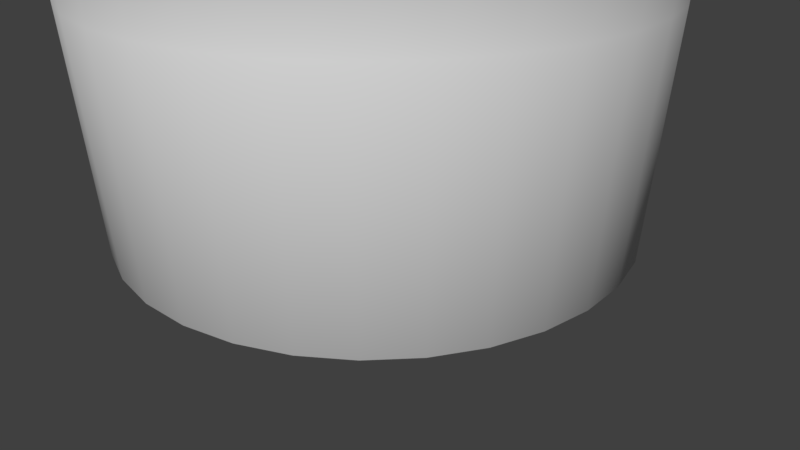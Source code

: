 # Source: after_bottle_the_inside_done._label_startblend.blend  (saved by Blender 2.79.0; exported with 4.5.12 LTS)
import bpy
from mathutils import Matrix  # noqa: F401  (used for matrix-valued properties, if any)

bpy.ops.wm.read_factory_settings(use_empty=True)
scene = bpy.context.scene
scene.name = 'Scene'

# ---- collections
col_collection_1 = bpy.data.collections.new('Collection 1'); scene.collection.children.link(col_collection_1)

# ---- images (referenced by path relative to the original .blend; pixels are not part of the script)
import os
ASSET_DIR = os.environ.get("B2B_ASSET_DIR", "")  # directory of the original .blend (textures are referenced by path, not embedded)
HERE = os.path.dirname(os.path.abspath(__file__))  # packed textures are extracted next to this script under _unpacked/

def load_image(name, relpath, width, height, colorspace="sRGB"):
    """Load a texture the original file referenced (path relative to the .blend, or extracted next to this script)."""
    p = next((c for c in (os.path.join(HERE, relpath), os.path.join(ASSET_DIR, relpath)) if relpath and os.path.exists(c)), "")
    if p:
        img = bpy.data.images.load(p, check_existing=True)
        img.name = name
    else:  # same state as the original file: an image datablock whose file is absent (Cycles renders it pink)
        img = bpy.data.images.new(name, width, height)
        img.source = "FILE"
        img.filepath = "//" + (relpath or name)
    img.colorspace_settings.name = colorspace
    return img
img_barell_jpg = load_image('barell.jpg', 'barell.jpg', 1024, 1024, 'sRGB')

# ---- materials (node trees are filled in below, after node groups)
mat_label = bpy.data.materials.new('label')
mat_label.alpha_threshold = 0.0
mat_label.roughness = 0.5
mat_glass = bpy.data.materials.new('Glass')
mat_glass.alpha_threshold = 0.0
mat_glass.roughness = 0.5

# ---- material node trees
mat_label.use_nodes = True; mat_label.node_tree.nodes.clear()
_N = mat_label.node_tree.nodes; _L = mat_label.node_tree.links
n0 = _N.new('ShaderNodeOutputMaterial'); n0.name = 'Material Output'; n0.location = (486, 300)
n1 = _N.new('ShaderNodeTexImage'); n1.name = 'Image Texture'; n1.location = (-217, 380)
n1.width = 140
n1.image = img_barell_jpg
n2 = _N.new('ShaderNodeBsdfDiffuse'); n2.name = 'Diffuse BSDF'; n2.location = (36, 342)
n3 = _N.new('ShaderNodeMixShader'); n3.name = 'Mix Shader'; n3.location = (266, 323)
n3.inputs[0].default_value = 0.2
n4 = _N.new('ShaderNodeBsdfAnisotropic'); n4.name = 'Glossy BSDF'; n4.location = (11, 176)
n4.distribution = 'GGX'
n4.inputs[1].default_value = 0.1732
_L.new(n2.outputs[0], n3.inputs[1])
_L.new(n1.outputs[0], n2.inputs[0])
_L.new(n3.outputs[0], n0.inputs[0])
_L.new(n4.outputs[0], n3.inputs[2])
n0.is_active_output = True
mat_glass.use_nodes = True; mat_glass.node_tree.nodes.clear()
_N = mat_glass.node_tree.nodes; _L = mat_glass.node_tree.links
n0 = _N.new('ShaderNodeOutputMaterial'); n0.name = 'Material Output'; n0.location = (300, 300)
n1 = _N.new('ShaderNodeBsdfDiffuse'); n1.name = 'Diffuse BSDF'; n1.location = (10, 300)
_L.new(n1.outputs[0], n0.inputs[0])
n0.is_active_output = True

# ---- world
world_world = bpy.data.worlds.new('World'); scene.world = world_world
world_world.color = (0.05088, 0.05088, 0.05088)
world_world.use_sun_shadow = False
world_world.sun_shadow_jitter_overblur = 0.0
world_world.cycles.sampling_method = 'MANUAL'

# ---- cameras
cam_camera = bpy.data.cameras.new('Camera')
cam_camera.clip_end = 100.0
cam_camera.lens = 35.0
cam_camera.sensor_width = 32.0
cam_camera.sensor_height = 18.0
cam_camera.ortho_scale = 7.314
cam_camera.dof.focus_distance = 0.0

# ---- meshes
me_circle_001 = bpy.data.meshes.new('Circle.001')
me_circle_001.from_pydata([(-7.629e-09, 0.9326, 0.06337), (-0.1819, 0.9147, 0.06337), (-0.3569, 0.8616, 0.06337), (-0.5181, 0.7754, 0.06337), (-0.6594, 0.6594, 0.06337), (-0.7754, 0.5181, 0.06337), (-0.8616, 0.3569, 0.06337), (-0.9147, 0.1819, 0.06337), (-0.9326, 9.074e-08, 0.06337), (-0.9147, -0.1819, 0.06337), (-0.8616, -0.3569, 0.06337), (-0.7754, -0.5181, 0.06337), (-0.6594, -0.6594, 0.06337), (-0.5181, -0.7754, 0.06337), (-0.3569, -0.8616, 0.06337), (-0.1819, -0.9147, 0.06337), (2.962e-07, -0.9326, 0.06337), (0.1819, -0.9147, 0.06337), (0.3569, -0.8616, 0.06337), (0.5181, -0.7754, 0.06337), (0.6594, -0.6594, 0.06337), (0.7754, -0.5181, 0.06337), (0.8616, -0.3569, 0.06337), (0.9147, -0.1819, 0.06337), (0.9326, 9.208e-07, 0.06337), (0.9147, 0.1819, 0.06337), (0.8616, 0.3569, 0.06337), (0.7754, 0.5181, 0.06337), (0.6594, 0.6594, 0.06337), (0.5181, 0.7754, 0.06337), (0.3569, 0.8616, 0.06337), (0.1819, 0.9147, 0.06337), (-2.233e-08, 0.8088, -0.02293), (-0.1578, 0.7933, -0.02293), (-0.3095, 0.7473, -0.02293), (-0.4494, 0.6725, -0.02293), (-0.5719, 0.5719, -0.02293), (-0.6725, 0.4494, -0.02293), (-0.7473, 0.3095, -0.02293), (-0.7933, 0.1578, -0.02293), (-0.8088, 1.167e-07, -0.02293), (-0.7933, -0.1578, -0.02293), (-0.7473, -0.3095, -0.02293), (-0.6725, -0.4494, -0.02293), (-0.5719, -0.5719, -0.02293), (-0.4494, -0.6725, -0.02293), (-0.3095, -0.7473, -0.02293), (-0.1578, -0.7933, -0.02293), (2.412e-07, -0.8088, -0.02293), (0.1578, -0.7933, -0.02293), (0.3095, -0.7473, -0.02293), (0.4494, -0.6725, -0.02293), (0.5719, -0.5719, -0.02293), (0.6725, -0.4494, -0.02293), (0.7473, -0.3095, -0.02293), (0.7933, -0.1578, -0.02293), (0.8088, 8.366e-07, -0.02293), (0.7933, 0.1578, -0.02293), (0.7473, 0.3095, -0.02293), (0.6725, 0.4494, -0.02293), (0.5719, 0.5719, -0.02293), (0.4494, 0.6725, -0.02293), (0.3095, 0.7473, -0.02293), (0.1578, 0.7933, -0.02293), (-1.034e-07, 0.2196, -0.0517), (-0.04284, 0.2154, -0.0517), (-0.08404, 0.2029, -0.0517), (-0.122, 0.1826, -0.0517), (-0.1553, 0.1553, -0.0517), (-0.1826, 0.122, -0.0517), (-0.2029, 0.08404, -0.0517), (-0.2154, 0.04284, -0.0517), (-0.2196, 2.528e-07, -0.0517), (-0.2154, -0.04284, -0.0517), (-0.2029, -0.08404, -0.0517), (-0.1826, -0.122, -0.0517), (-0.1553, -0.1553, -0.0517), (-0.122, -0.1826, -0.0517), (-0.08404, -0.2029, -0.0517), (-0.04284, -0.2154, -0.0517), (-3.181e-08, -0.2196, -0.0517), (0.04284, -0.2154, -0.0517), (0.08404, -0.2029, -0.0517), (0.122, -0.1826, -0.0517), (0.1553, -0.1553, -0.0517), (0.1826, -0.122, -0.0517), (0.2029, -0.08404, -0.0517), (0.2154, -0.04284, -0.0517), (0.2196, 4.482e-07, -0.0517), (0.2154, 0.04284, -0.0517), (0.2029, 0.08404, -0.0517), (0.1826, 0.122, -0.0517), (0.1553, 0.1553, -0.0517), (0.122, 0.1826, -0.0517), (0.08404, 0.2029, -0.0517), (0.04284, 0.2154, -0.0517), (-1.453e-09, 0.9846, 0.9195), (-0.1921, 0.9657, 0.9195), (-0.3768, 0.9097, 0.9195), (-0.547, 0.8187, 0.9195), (-0.6962, 0.6962, 0.9195), (-0.8187, 0.547, 0.9195), (-0.9097, 0.3768, 0.9195), (-0.9657, 0.1921, 0.9195), (-0.9846, 7.985e-08, 0.9195), (-0.9657, -0.1921, 0.9195), (-0.9097, -0.3768, 0.9195), (-0.8187, -0.547, 0.9195), (-0.6962, -0.6962, 0.9195), (-0.547, -0.8187, 0.9195), (-0.3768, -0.9097, 0.9195), (-0.1921, -0.9657, 0.9195), (3.194e-07, -0.9846, 0.9195), (0.1921, -0.9657, 0.9195), (0.3768, -0.9097, 0.9195), (0.547, -0.8187, 0.9195), (0.6962, -0.6962, 0.9195), (0.8187, -0.547, 0.9195), (0.9097, -0.3768, 0.9195), (0.9657, -0.1921, 0.9195), (0.9846, 9.562e-07, 0.9195), (0.9657, 0.1921, 0.9195), (0.9097, 0.3768, 0.9195), (0.8187, 0.547, 0.9195), (0.6962, 0.6962, 0.9195), (0.547, 0.8187, 0.9195), (0.3768, 0.9097, 0.9195), (0.1921, 0.9657, 0.9195), (-6.91e-11, 0.999, 1.555), (-0.1949, 0.9798, 1.555), (-0.3823, 0.9229, 1.555), (-0.555, 0.8306, 1.555), (-0.7064, 0.7064, 1.555), (-0.8306, 0.555, 1.555), (-0.9229, 0.3823, 1.555), (-0.9798, 0.1949, 1.555), (-0.999, 7.645e-08, 1.555), (-0.9798, -0.1949, 1.555), (-0.9229, -0.3823, 1.555), (-0.8306, -0.555, 1.555), (-0.7064, -0.7064, 1.555), (-0.555, -0.8306, 1.555), (-0.3823, -0.9229, 1.555), (-0.1949, -0.9798, 1.555), (3.254e-07, -0.999, 1.555), (0.1949, -0.9798, 1.555), (0.3823, -0.9229, 1.555), (0.555, -0.8306, 1.555), (0.7064, -0.7064, 1.555), (0.8306, -0.555, 1.555), (0.9229, -0.3823, 1.555), (0.9798, -0.1949, 1.555), (0.999, 9.657e-07, 1.555), (0.9798, 0.1949, 1.555), (0.9229, 0.3823, 1.555), (0.8306, 0.555, 1.555), (0.7064, 0.7064, 1.555), (0.555, 0.8306, 1.555), (0.3823, 0.9229, 1.555), (0.1949, 0.9798, 1.555), (1.08e-09, 1.013, 1.555), (-0.1975, 0.9931, 1.555), (-0.3875, 0.9355, 1.555), (-0.5626, 0.8419, 1.555), (-0.716, 0.716, 1.555), (-0.8419, 0.5626, 1.555), (-0.9355, 0.3875, 1.555), (-0.9931, 0.1975, 1.555), (-1.013, 7.362e-08, 1.555), (-0.9931, -0.1975, 1.555), (-0.9355, -0.3875, 1.555), (-0.8419, -0.5626, 1.555), (-0.716, -0.716, 1.555), (-0.5626, -0.8419, 1.555), (-0.3875, -0.9355, 1.555), (-0.1975, -0.9931, 1.555), (3.31e-07, -1.013, 1.555), (0.1975, -0.9931, 1.555), (0.3875, -0.9355, 1.555), (0.5626, -0.8419, 1.555), (0.716, -0.716, 1.555), (0.8419, -0.5626, 1.555), (0.9355, -0.3875, 1.555), (0.9931, -0.1975, 1.555), (1.013, 9.749e-07, 1.555), (0.9931, 0.1975, 1.555), (0.9355, 0.3875, 1.555), (0.8419, 0.5626, 1.555), (0.716, 0.716, 1.555), (0.5626, 0.8419, 1.555), (0.3875, 0.9355, 1.555), (0.1975, 0.9931, 1.555), (3.226e-09, 1.027, 2.342), (-0.2004, 1.007, 2.342), (-0.3931, 0.9489, 2.342), (-0.5706, 0.854, 2.342), (-0.7263, 0.7263, 2.342), (-0.854, 0.5706, 2.342), (-0.9489, 0.3931, 2.342), (-1.007, 0.2004, 2.342), (-1.027, 7.005e-08, 2.342), (-1.007, -0.2004, 2.342), (-0.9489, -0.3931, 2.342), (-0.854, -0.5706, 2.342), (-0.7263, -0.7263, 2.342), (-0.5706, -0.854, 2.342), (-0.3931, -0.9489, 2.342), (-0.2004, -1.007, 2.342), (3.379e-07, -1.027, 2.342), (0.2004, -1.007, 2.342), (0.3931, -0.9489, 2.342), (0.5706, -0.854, 2.342), (0.7263, -0.7263, 2.342), (0.854, -0.5706, 2.342), (0.9489, -0.3931, 2.342), (1.007, -0.2004, 2.342), (1.027, 9.843e-07, 2.342), (1.007, 0.2004, 2.342), (0.9489, 0.3931, 2.342), (0.854, 0.5706, 2.342), (0.7263, 0.7263, 2.342), (0.5706, 0.854, 2.342), (0.3931, 0.9489, 2.342), (0.2004, 1.007, 2.342), (-7.928e-09, 0.9291, 2.563), (-0.1812, 0.9112, 2.563), (-0.3555, 0.8583, 2.563), (-0.5162, 0.7725, 2.563), (-0.6569, 0.6569, 2.563), (-0.7725, 0.5162, 2.563), (-0.8583, 0.3555, 2.563), (-0.9112, 0.1812, 2.563), (-0.9291, 9.217e-08, 2.563), (-0.9112, -0.1812, 2.563), (-0.8583, -0.3555, 2.563), (-0.7725, -0.5162, 2.563), (-0.6569, -0.6569, 2.563), (-0.5162, -0.7725, 2.563), (-0.3555, -0.8583, 2.563), (-0.1812, -0.9112, 2.563), (2.948e-07, -0.9291, 2.563), (0.1812, -0.9112, 2.563), (0.3555, -0.8583, 2.563), (0.5162, -0.7725, 2.563), (0.6569, -0.6569, 2.563), (0.7725, -0.5162, 2.563), (0.8583, -0.3555, 2.563), (0.9112, -0.1812, 2.563), (0.9291, 9.191e-07, 2.563), (0.9112, 0.1813, 2.563), (0.8583, 0.3555, 2.563), (0.7725, 0.5162, 2.563), (0.6569, 0.6569, 2.563), (0.5162, 0.7725, 2.563), (0.3555, 0.8583, 2.563), (0.1812, 0.9112, 2.563), (-3.654e-08, 0.7018, 2.716), (-0.1369, 0.6883, 2.716), (-0.2686, 0.6484, 2.716), (-0.3899, 0.5835, 2.716), (-0.4962, 0.4962, 2.716), (-0.5835, 0.3899, 2.716), (-0.6484, 0.2686, 2.716), (-0.6883, 0.1369, 2.716), (-0.7018, 1.422e-07, 2.716), (-0.6883, -0.1369, 2.716), (-0.6484, -0.2686, 2.716), (-0.5835, -0.3899, 2.716), (-0.4962, -0.4962, 2.716), (-0.3899, -0.5835, 2.716), (-0.2686, -0.6484, 2.716), (-0.1369, -0.6883, 2.716), (1.921e-07, -0.7018, 2.716), (0.1369, -0.6883, 2.716), (0.2686, -0.6484, 2.716), (0.3899, -0.5835, 2.716), (0.4962, -0.4962, 2.716), (0.5835, -0.3899, 2.716), (0.6484, -0.2686, 2.716), (0.6883, -0.1369, 2.716), (0.7018, 7.668e-07, 2.716), (0.6883, 0.1369, 2.716), (0.6484, 0.2686, 2.716), (0.5835, 0.3899, 2.716), (0.4962, 0.4962, 2.716), (0.3899, 0.5835, 2.716), (0.2686, 0.6484, 2.716), (0.1369, 0.6883, 2.716), (-0.0005581, 0.1365, 2.66), (-0.0281, 0.1338, 2.66), (-0.05459, 0.1258, 2.66), (-0.079, 0.1127, 2.66), (-0.1004, 0.09517, 2.66), (-0.118, 0.07378, 2.66), (-0.131, 0.04937, 2.66), (-0.139, 0.02288, 2.66), (-0.1418, -0.004667, 2.66), (-0.139, -0.03221, 2.66), (-0.131, -0.0587, 2.66), (-0.118, -0.08311, 2.66), (-0.1004, -0.1045, 2.66), (-0.079, -0.1221, 2.66), (-0.05459, -0.1351, 2.66), (-0.0281, -0.1432, 2.66), (-0.000558, -0.1459, 2.66), (0.02699, -0.1432, 2.66), (0.05348, -0.1351, 2.66), (0.07789, -0.1221, 2.66), (0.09928, -0.1045, 2.66), (0.1168, -0.08311, 2.66), (0.1299, -0.0587, 2.66), (0.1379, -0.03221, 2.66), (0.1406, -0.004666, 2.66), (0.1379, 0.02288, 2.66), (0.1299, 0.04937, 2.66), (0.1168, 0.07378, 2.66), (0.09928, 0.09517, 2.66), (0.07789, 0.1127, 2.66), (0.05348, 0.1258, 2.66), (0.02699, 0.1338, 2.66)], [], [(9, 8, 40, 41), (23, 22, 54, 55), (10, 9, 41, 42), (24, 23, 55, 56), (11, 10, 42, 43), (25, 24, 56, 57), (12, 11, 43, 44), (26, 25, 57, 58), (13, 12, 44, 45), (27, 26, 58, 59), (14, 13, 45, 46), (1, 0, 32, 33), (28, 27, 59, 60), (15, 14, 46, 47), (2, 1, 33, 34), (29, 28, 60, 61), (16, 15, 47, 48), (3, 2, 34, 35), (30, 29, 61, 62), (17, 16, 48, 49), (4, 3, 35, 36), (31, 30, 62, 63), (18, 17, 49, 50), (5, 4, 36, 37), (0, 31, 63, 32), (19, 18, 50, 51), (6, 5, 37, 38), (20, 19, 51, 52), (7, 6, 38, 39), (21, 20, 52, 53), (8, 7, 39, 40), (22, 21, 53, 54), (49, 48, 80, 81), (36, 35, 67, 68), (63, 62, 94, 95), (50, 49, 81, 82), (37, 36, 68, 69), (32, 63, 95, 64), (51, 50, 82, 83), (38, 37, 69, 70), (52, 51, 83, 84), (39, 38, 70, 71), (53, 52, 84, 85), (40, 39, 71, 72), (54, 53, 85, 86), (41, 40, 72, 73), (55, 54, 86, 87), (42, 41, 73, 74), (56, 55, 87, 88), (43, 42, 74, 75), (57, 56, 88, 89), (44, 43, 75, 76), (58, 57, 89, 90), (45, 44, 76, 77), (59, 58, 90, 91), (46, 45, 77, 78), (33, 32, 64, 65), (60, 59, 91, 92), (47, 46, 78, 79), (34, 33, 65, 66), (61, 60, 92, 93), (48, 47, 79, 80), (35, 34, 66, 67), (62, 61, 93, 94), (65, 64, 95, 94, 93, 92, 91, 90, 89, 88, 87, 86, 85, 84, 83, 82, 81, 80, 79, 78, 77, 76, 75, 74, 73, 72, 71, 70, 69, 68, 67, 66), (8, 9, 105, 104), (22, 23, 119, 118), (9, 10, 106, 105), (23, 24, 120, 119), (10, 11, 107, 106), (24, 25, 121, 120), (11, 12, 108, 107), (25, 26, 122, 121), (12, 13, 109, 108), (26, 27, 123, 122), (13, 14, 110, 109), (0, 1, 97, 96), (27, 28, 124, 123), (14, 15, 111, 110), (1, 2, 98, 97), (28, 29, 125, 124), (15, 16, 112, 111), (2, 3, 99, 98), (29, 30, 126, 125), (16, 17, 113, 112), (3, 4, 100, 99), (30, 31, 127, 126), (17, 18, 114, 113), (4, 5, 101, 100), (31, 0, 96, 127), (18, 19, 115, 114), (5, 6, 102, 101), (19, 20, 116, 115), (6, 7, 103, 102), (20, 21, 117, 116), (7, 8, 104, 103), (21, 22, 118, 117), (118, 119, 151, 150), (105, 106, 138, 137), (119, 120, 152, 151), (106, 107, 139, 138), (120, 121, 153, 152), (107, 108, 140, 139), (121, 122, 154, 153), (108, 109, 141, 140), (122, 123, 155, 154), (109, 110, 142, 141), (96, 97, 129, 128), (123, 124, 156, 155), (110, 111, 143, 142), (97, 98, 130, 129), (124, 125, 157, 156), (111, 112, 144, 143), (98, 99, 131, 130), (125, 126, 158, 157), (112, 113, 145, 144), (99, 100, 132, 131), (126, 127, 159, 158), (113, 114, 146, 145), (100, 101, 133, 132), (127, 96, 128, 159), (114, 115, 147, 146), (101, 102, 134, 133), (115, 116, 148, 147), (102, 103, 135, 134), (116, 117, 149, 148), (103, 104, 136, 135), (117, 118, 150, 149), (104, 105, 137, 136), (153, 154, 186, 185), (140, 141, 173, 172), (154, 155, 187, 186), (141, 142, 174, 173), (128, 129, 161, 160), (155, 156, 188, 187), (142, 143, 175, 174), (129, 130, 162, 161), (156, 157, 189, 188), (143, 144, 176, 175), (130, 131, 163, 162), (157, 158, 190, 189), (144, 145, 177, 176), (131, 132, 164, 163), (158, 159, 191, 190), (145, 146, 178, 177), (132, 133, 165, 164), (159, 128, 160, 191), (146, 147, 179, 178), (133, 134, 166, 165), (147, 148, 180, 179), (134, 135, 167, 166), (148, 149, 181, 180), (135, 136, 168, 167), (149, 150, 182, 181), (136, 137, 169, 168), (150, 151, 183, 182), (137, 138, 170, 169), (151, 152, 184, 183), (138, 139, 171, 170), (152, 153, 185, 184), (139, 140, 172, 171), (188, 189, 221, 220), (175, 176, 208, 207), (162, 163, 195, 194), (189, 190, 222, 221), (176, 177, 209, 208), (163, 164, 196, 195), (190, 191, 223, 222), (177, 178, 210, 209), (164, 165, 197, 196), (191, 160, 192, 223), (178, 179, 211, 210), (165, 166, 198, 197), (179, 180, 212, 211), (166, 167, 199, 198), (180, 181, 213, 212), (167, 168, 200, 199), (181, 182, 214, 213), (168, 169, 201, 200), (182, 183, 215, 214), (169, 170, 202, 201), (183, 184, 216, 215), (170, 171, 203, 202), (184, 185, 217, 216), (171, 172, 204, 203), (185, 186, 218, 217), (172, 173, 205, 204), (186, 187, 219, 218), (173, 174, 206, 205), (160, 161, 193, 192), (187, 188, 220, 219), (174, 175, 207, 206), (161, 162, 194, 193), (223, 192, 224, 255), (210, 211, 243, 242), (197, 198, 230, 229), (211, 212, 244, 243), (198, 199, 231, 230), (212, 213, 245, 244), (199, 200, 232, 231), (213, 214, 246, 245), (200, 201, 233, 232), (214, 215, 247, 246), (201, 202, 234, 233), (215, 216, 248, 247), (202, 203, 235, 234), (216, 217, 249, 248), (203, 204, 236, 235), (217, 218, 250, 249), (204, 205, 237, 236), (218, 219, 251, 250), (205, 206, 238, 237), (192, 193, 225, 224), (219, 220, 252, 251), (206, 207, 239, 238), (193, 194, 226, 225), (220, 221, 253, 252), (207, 208, 240, 239), (194, 195, 227, 226), (221, 222, 254, 253), (208, 209, 241, 240), (195, 196, 228, 227), (222, 223, 255, 254), (209, 210, 242, 241), (196, 197, 229, 228), (245, 246, 278, 277), (232, 233, 265, 264), (246, 247, 279, 278), (233, 234, 266, 265), (247, 248, 280, 279), (234, 235, 267, 266), (248, 249, 281, 280), (235, 236, 268, 267), (249, 250, 282, 281), (236, 237, 269, 268), (250, 251, 283, 282), (237, 238, 270, 269), (224, 225, 257, 256), (251, 252, 284, 283), (238, 239, 271, 270), (225, 226, 258, 257), (252, 253, 285, 284), (239, 240, 272, 271), (226, 227, 259, 258), (253, 254, 286, 285), (240, 241, 273, 272), (227, 228, 260, 259), (254, 255, 287, 286), (241, 242, 274, 273), (228, 229, 261, 260), (255, 224, 256, 287), (242, 243, 275, 274), (229, 230, 262, 261), (243, 244, 276, 275), (230, 231, 263, 262), (244, 245, 277, 276), (231, 232, 264, 263), (283, 284, 316, 315), (270, 271, 303, 302), (257, 258, 290, 289), (284, 285, 317, 316), (271, 272, 304, 303), (258, 259, 291, 290), (285, 286, 318, 317), (272, 273, 305, 304), (259, 260, 292, 291), (286, 287, 319, 318), (273, 274, 306, 305), (260, 261, 293, 292), (287, 256, 288, 319), (274, 275, 307, 306), (261, 262, 294, 293), (275, 276, 308, 307), (262, 263, 295, 294), (276, 277, 309, 308), (263, 264, 296, 295), (277, 278, 310, 309), (264, 265, 297, 296), (278, 279, 311, 310), (265, 266, 298, 297), (279, 280, 312, 311), (266, 267, 299, 298), (280, 281, 313, 312), (267, 268, 300, 299), (281, 282, 314, 313), (268, 269, 301, 300), (282, 283, 315, 314), (269, 270, 302, 301), (256, 257, 289, 288), (289, 290, 291, 292, 293, 294, 295, 296, 297, 298, 299, 300, 301, 302, 303, 304, 305, 306, 307, 308, 309, 310, 311, 312, 313, 314, 315, 316, 317, 318, 319, 288)])
me_circle_001.polygons.foreach_set('use_smooth', [True] * 290)
me_circle_001.use_remesh_preserve_volume = False
me_circle_001.use_remesh_preserve_attributes = False
me_circle_001.use_mirror_vertex_groups = False
me_circle_001.update()
me_circle = bpy.data.meshes.new('Circle')
me_circle.from_pydata([(0.0, 3.271, 0.0), (-0.6381, 3.208, 0.0), (-1.252, 3.022, 0.0), (-1.817, 2.72, 0.0), (-2.313, 2.313, 0.0), (-2.72, 1.817, 0.0), (-3.022, 1.252, 0.0), (-3.208, 0.6381, 0.0), (-3.271, 2.469e-07, 0.0), (-3.208, -0.6381, 0.0), (-3.022, -1.252, 0.0), (-2.72, -1.817, 0.0), (-2.313, -2.313, 0.0), (-1.817, -2.72, 0.0), (-1.252, -3.022, 0.0), (-0.6381, -3.208, 0.0), (1.066e-06, -3.271, 0.0), (0.6381, -3.208, 0.0), (1.252, -3.022, 0.0), (1.817, -2.72, 0.0), (2.313, -2.313, 0.0), (2.72, -1.817, 0.0), (3.022, -1.252, 0.0), (3.208, -0.6381, 0.0), (3.271, 3.158e-06, 0.0), (3.208, 0.6381, 0.0), (3.022, 1.252, 0.0), (2.72, 1.817, 0.0), (2.313, 2.313, 0.0), (1.817, 2.72, 0.0), (1.252, 3.022, 0.0), (0.6381, 3.208, 0.0), (-5.155e-08, 2.837, -0.2968), (-0.5534, 2.782, -0.2968), (-1.086, 2.621, -0.2968), (-1.576, 2.359, -0.2968), (-2.006, 2.006, -0.2968), (-2.359, 1.576, -0.2968), (-2.621, 1.086, -0.2968), (-2.782, 0.5534, -0.2968), (-2.837, 3.379e-07, -0.2968), (-2.782, -0.5534, -0.2968), (-2.621, -1.086, -0.2968), (-2.359, -1.576, -0.2968), (-2.006, -2.006, -0.2968), (-1.576, -2.359, -0.2968), (-1.086, -2.621, -0.2968), (-0.5534, -2.782, -0.2968), (8.728e-07, -2.837, -0.2968), (0.5534, -2.782, -0.2968), (1.086, -2.621, -0.2968), (1.576, -2.359, -0.2968), (2.006, -2.006, -0.2968), (2.359, -1.576, -0.2968), (2.621, -1.086, -0.2968), (2.782, -0.5534, -0.2968), (2.837, 2.863e-06, -0.2968), (2.782, 0.5534, -0.2968), (2.621, 1.086, -0.2968), (2.359, 1.576, -0.2968), (2.006, 2.006, -0.2968), (1.576, 2.359, -0.2968), (1.086, 2.621, -0.2968), (0.5534, 2.782, -0.2968), (-3.358e-07, 0.7703, -0.3958), (-0.1503, 0.7555, -0.3958), (-0.2948, 0.7116, -0.3958), (-0.4279, 0.6404, -0.3958), (-0.5446, 0.5446, -0.3958), (-0.6404, 0.4279, -0.3958), (-0.7116, 0.2948, -0.3958), (-0.7555, 0.1503, -0.3958), (-0.7703, 8.152e-07, -0.3958), (-0.7555, -0.1503, -0.3958), (-0.7116, -0.2948, -0.3958), (-0.6404, -0.4279, -0.3958), (-0.5446, -0.5446, -0.3958), (-0.4279, -0.6404, -0.3958), (-0.2948, -0.7116, -0.3958), (-0.1503, -0.7554, -0.3958), (-8.48e-08, -0.7702, -0.3958), (0.1503, -0.7554, -0.3958), (0.2948, -0.7116, -0.3958), (0.4279, -0.6404, -0.3958), (0.5446, -0.5446, -0.3958), (0.6404, -0.4279, -0.3958), (0.7116, -0.2948, -0.3958), (0.7554, -0.1503, -0.3958), (0.7702, 1.501e-06, -0.3958), (0.7554, 0.1503, -0.3958), (0.7116, 0.2948, -0.3958), (0.6404, 0.4279, -0.3958), (0.5446, 0.5447, -0.3958), (0.4279, 0.6404, -0.3958), (0.2948, 0.7116, -0.3958), (0.1503, 0.7555, -0.3958), (2.166e-08, 3.453, 2.945), (-0.6737, 3.387, 2.945), (-1.322, 3.19, 2.945), (-1.919, 2.871, 2.945), (-2.442, 2.442, 2.945), (-2.871, 1.919, 2.945), (-3.19, 1.322, 2.945), (-3.387, 0.6737, 2.945), (-3.453, 2.087e-07, 2.945), (-3.387, -0.6737, 2.945), (-3.19, -1.322, 2.945), (-2.871, -1.919, 2.945), (-2.442, -2.442, 2.945), (-1.919, -2.871, 2.945), (-1.322, -3.19, 2.945), (-0.6737, -3.387, 2.945), (1.147e-06, -3.453, 2.945), (0.6737, -3.387, 2.945), (1.322, -3.19, 2.945), (1.919, -2.871, 2.945), (2.442, -2.442, 2.945), (2.871, -1.919, 2.945), (3.19, -1.322, 2.945), (3.387, -0.6737, 2.945), (3.453, 3.283e-06, 2.945), (3.387, 0.6737, 2.945), (3.19, 1.322, 2.945), (2.871, 1.919, 2.945), (2.442, 2.442, 2.945), (1.919, 2.871, 2.945), (1.322, 3.19, 2.945), (0.6737, 3.387, 2.945), (2.652e-08, 3.504, 5.129), (-0.6836, 3.436, 5.129), (-1.341, 3.237, 5.129), (-1.947, 2.913, 5.129), (-2.478, 2.478, 5.129), (-2.913, 1.947, 5.129), (-3.237, 1.341, 5.129), (-3.436, 0.6836, 5.129), (-3.504, 1.968e-07, 5.129), (-3.436, -0.6836, 5.129), (-3.237, -1.341, 5.129), (-2.913, -1.947, 5.129), (-2.478, -2.478, 5.129), (-1.947, -2.913, 5.129), (-1.341, -3.237, 5.129), (-0.6836, -3.436, 5.129), (1.168e-06, -3.504, 5.129), (0.6836, -3.436, 5.129), (1.341, -3.237, 5.129), (1.947, -2.913, 5.129), (2.478, -2.478, 5.129), (2.913, -1.947, 5.129), (3.237, -1.341, 5.129), (3.436, -0.6836, 5.129), (3.504, 3.316e-06, 5.129), (3.436, 0.6836, 5.129), (3.237, 1.341, 5.129), (2.913, 1.947, 5.129), (2.478, 2.478, 5.129), (1.947, 2.913, 5.129), (1.341, 3.237, 5.129), (0.6835, 3.436, 5.129), (3.055e-08, 3.551, 5.129), (-0.6929, 3.483, 5.129), (-1.359, 3.281, 5.129), (-1.973, 2.953, 5.129), (-2.511, 2.511, 5.129), (-2.953, 1.973, 5.129), (-3.281, 1.359, 5.129), (-3.483, 0.6929, 5.129), (-3.551, 1.869e-07, 5.129), (-3.483, -0.6929, 5.129), (-3.281, -1.359, 5.129), (-2.953, -1.973, 5.129), (-2.511, -2.511, 5.129), (-1.973, -2.953, 5.129), (-1.359, -3.281, 5.129), (-0.6929, -3.483, 5.129), (1.188e-06, -3.551, 5.129), (0.6929, -3.483, 5.129), (1.359, -3.281, 5.129), (1.973, -2.953, 5.129), (2.511, -2.511, 5.129), (2.953, -1.973, 5.129), (3.281, -1.359, 5.129), (3.483, -0.6929, 5.129), (3.551, 3.348e-06, 5.129), (3.483, 0.6929, 5.129), (3.281, 1.359, 5.129), (2.953, 1.973, 5.129), (2.511, 2.511, 5.129), (1.973, 2.953, 5.129), (1.359, 3.281, 5.129), (0.6929, 3.483, 5.129), (3.807e-08, 3.602, 7.837), (-0.7028, 3.533, 7.837), (-1.379, 3.328, 7.837), (-2.001, 2.995, 7.837), (-2.547, 2.547, 7.837), (-2.995, 2.001, 7.837), (-3.328, 1.379, 7.837), (-3.533, 0.7028, 7.837), (-3.602, 1.744e-07, 7.837), (-3.533, -0.7028, 7.837), (-3.328, -1.379, 7.837), (-2.995, -2.001, 7.837), (-2.547, -2.547, 7.837), (-2.001, -2.995, 7.837), (-1.379, -3.328, 7.837), (-0.7028, -3.533, 7.837), (1.212e-06, -3.602, 7.837), (0.7028, -3.533, 7.837), (1.379, -3.328, 7.837), (2.001, -2.995, 7.837), (2.547, -2.547, 7.837), (2.995, -2.001, 7.837), (3.328, -1.379, 7.837), (3.533, -0.7028, 7.837), (3.602, 3.381e-06, 7.837), (3.533, 0.7028, 7.837), (3.328, 1.379, 7.837), (2.995, 2.001, 7.837), (2.547, 2.547, 7.837), (2.001, 2.995, 7.837), (1.379, 3.328, 7.837), (0.7028, 3.533, 7.837), (-1.049e-09, 3.259, 8.596), (-0.6357, 3.196, 8.596), (-1.247, 3.01, 8.596), (-1.81, 2.709, 8.596), (-2.304, 2.304, 8.596), (-2.709, 1.81, 8.596), (-3.01, 1.247, 8.596), (-3.196, 0.6357, 8.596), (-3.259, 2.52e-07, 8.596), (-3.196, -0.6357, 8.596), (-3.01, -1.247, 8.596), (-2.709, -1.81, 8.596), (-2.304, -2.304, 8.596), (-1.81, -2.709, 8.596), (-1.247, -3.01, 8.596), (-0.6357, -3.196, 8.596), (1.061e-06, -3.259, 8.596), (0.6357, -3.196, 8.596), (1.247, -3.01, 8.596), (1.81, -2.709, 8.596), (2.304, -2.304, 8.596), (2.709, -1.81, 8.596), (3.01, -1.247, 8.596), (3.196, -0.6357, 8.596), (3.259, 3.152e-06, 8.596), (3.196, 0.6357, 8.596), (3.01, 1.247, 8.596), (2.709, 1.81, 8.596), (2.304, 2.304, 8.596), (1.81, 2.709, 8.596), (1.247, 3.01, 8.596), (0.6357, 3.196, 8.596), (-1.014e-07, 2.461, 9.124), (-0.4802, 2.414, 9.124), (-0.942, 2.274, 9.124), (-1.368, 2.047, 9.124), (-1.741, 1.741, 9.124), (-2.047, 1.368, 9.124), (-2.274, 0.942, 9.124), (-2.414, 0.4802, 9.124), (-2.461, 4.273e-07, 9.124), (-2.414, -0.4802, 9.124), (-2.274, -0.942, 9.124), (-2.047, -1.368, 9.124), (-1.741, -1.741, 9.124), (-1.368, -2.047, 9.124), (-0.942, -2.274, 9.124), (-0.4802, -2.414, 9.124), (7.006e-07, -2.461, 9.124), (0.4802, -2.414, 9.124), (0.942, -2.274, 9.124), (1.368, -2.047, 9.124), (1.741, -1.741, 9.124), (2.047, -1.368, 9.124), (2.274, -0.942, 9.124), (2.414, -0.4802, 9.124), (2.461, 2.618e-06, 9.124), (2.414, 0.4802, 9.124), (2.274, 0.942, 9.124), (2.047, 1.368, 9.124), (1.741, 1.741, 9.124), (1.368, 2.047, 9.124), (0.942, 2.274, 9.124), (0.4802, 2.414, 9.124), (-2.007e-07, 1.628, 9.586), (-0.3176, 1.597, 9.586), (-0.623, 1.504, 9.586), (-0.9044, 1.354, 9.586), (-1.151, 1.151, 9.586), (-1.354, 0.9044, 9.586), (-1.504, 0.623, 9.586), (-1.597, 0.3176, 9.586), (-1.628, 6.251e-07, 9.586), (-1.597, -0.3176, 9.586), (-1.504, -0.623, 9.586), (-1.354, -0.9044, 9.586), (-1.151, -1.151, 9.586), (-0.9044, -1.354, 9.586), (-0.623, -1.504, 9.586), (-0.3176, -1.597, 9.586), (3.298e-07, -1.628, 9.586), (0.3176, -1.597, 9.586), (0.623, -1.504, 9.586), (0.9044, -1.354, 9.586), (1.151, -1.151, 9.586), (1.354, -0.9044, 9.586), (1.504, -0.623, 9.586), (1.597, -0.3176, 9.586), (1.628, 2.074e-06, 9.586), (1.597, 0.3176, 9.586), (1.504, 0.623, 9.586), (1.354, 0.9044, 9.586), (1.151, 1.151, 9.586), (0.9044, 1.354, 9.586), (0.623, 1.504, 9.586), (0.3176, 1.597, 9.586), (-0.03298, 1.151, 9.916), (-0.2576, 1.129, 9.916), (-0.4736, 1.064, 9.916), (-0.6727, 0.9573, 9.916), (-0.8471, 0.8141, 9.916), (-0.9903, 0.6397, 9.916), (-1.097, 0.4406, 9.916), (-1.162, 0.2246, 9.916), (-1.184, 7.128e-07, 9.916), (-1.162, -0.2246, 9.916), (-1.097, -0.4406, 9.916), (-0.9903, -0.6397, 9.916), (-0.8471, -0.8141, 9.916), (-0.6727, -0.9573, 9.916), (-0.4736, -1.064, 9.916), (-0.2576, -1.129, 9.916), (-0.03298, -1.151, 9.916), (0.1916, -1.129, 9.916), (0.4076, -1.064, 9.916), (0.6067, -0.9573, 9.916), (0.7812, -0.8141, 9.916), (0.9244, -0.6397, 9.916), (1.031, -0.4406, 9.916), (1.096, -0.2246, 9.916), (1.118, 1.738e-06, 9.916), (1.096, 0.2246, 9.916), (1.031, 0.4406, 9.916), (0.9244, 0.6397, 9.916), (0.7812, 0.8141, 9.916), (0.6067, 0.9573, 9.916), (0.4076, 1.064, 9.916), (0.1916, 1.129, 9.916), (-0.03298, 1.151, 11.0), (-0.2576, 1.129, 11.0), (-0.4736, 1.064, 11.0), (-0.6727, 0.9573, 11.0), (-0.8471, 0.8141, 11.0), (-0.9903, 0.6397, 11.0), (-1.097, 0.4406, 11.0), (-1.162, 0.2246, 11.0), (-1.184, 7.128e-07, 11.0), (-1.162, -0.2246, 11.0), (-1.097, -0.4406, 11.0), (-0.9903, -0.6397, 11.0), (-0.8471, -0.8141, 11.0), (-0.6727, -0.9573, 11.0), (-0.4736, -1.064, 11.0), (-0.2576, -1.129, 11.0), (-0.03298, -1.151, 11.0), (0.1916, -1.129, 11.0), (0.4076, -1.064, 11.0), (0.6067, -0.9573, 11.0), (0.7812, -0.8141, 11.0), (0.9244, -0.6397, 11.0), (1.031, -0.4406, 11.0), (1.096, -0.2246, 11.0), (1.118, 1.738e-06, 11.0), (1.096, 0.2246, 11.0), (1.031, 0.4406, 11.0), (0.9244, 0.6397, 11.0), (0.7812, 0.8141, 11.0), (0.6067, 0.9573, 11.0), (0.4076, 1.064, 11.0), (0.1916, 1.129, 11.0), (-0.03298, 1.242, 11.4), (-0.2754, 1.219, 11.4), (-0.5085, 1.148, 11.4), (-0.7233, 1.033, 11.4), (-0.9115, 0.8786, 11.4), (-1.066, 0.6903, 11.4), (-1.181, 0.4755, 11.4), (-1.252, 0.2424, 11.4), (-1.275, 6.909e-07, 11.4), (-1.252, -0.2424, 11.4), (-1.181, -0.4755, 11.4), (-1.066, -0.6903, 11.4), (-0.9115, -0.8786, 11.4), (-0.7233, -1.033, 11.4), (-0.5085, -1.148, 11.4), (-0.2754, -1.219, 11.4), (-0.03298, -1.242, 11.4), (0.2094, -1.219, 11.4), (0.4425, -1.148, 11.4), (0.6573, -1.033, 11.4), (0.8456, -0.8786, 11.4), (1.0, -0.6903, 11.4), (1.115, -0.4755, 11.4), (1.186, -0.2424, 11.4), (1.209, 1.797e-06, 11.4), (1.186, 0.2424, 11.4), (1.115, 0.4755, 11.4), (1.0, 0.6903, 11.4), (0.8456, 0.8786, 11.4), (0.6573, 1.033, 11.4), (0.4425, 1.148, 11.4), (0.2094, 1.219, 11.4), (-0.03298, 1.142, 11.56), (-0.2557, 1.12, 11.56), (-0.4698, 1.055, 11.56), (-0.6672, 0.9492, 11.56), (-0.8402, 0.8072, 11.56), (-0.9821, 0.6342, 11.56), (-1.088, 0.4369, 11.56), (-1.153, 0.2227, 11.56), (-1.175, 7.144e-07, 11.56), (-1.153, -0.2227, 11.56), (-1.088, -0.4369, 11.56), (-0.9821, -0.6342, 11.56), (-0.8402, -0.8072, 11.56), (-0.6672, -0.9492, 11.56), (-0.4698, -1.055, 11.56), (-0.2557, -1.12, 11.56), (-0.03298, -1.142, 11.56), (0.1897, -1.12, 11.56), (0.4039, -1.055, 11.56), (0.6012, -0.9492, 11.56), (0.7742, -0.8072, 11.56), (0.9162, -0.6342, 11.56), (1.022, -0.4369, 11.56), (1.087, -0.2227, 11.56), (1.109, 1.731e-06, 11.56), (1.087, 0.2227, 11.56), (1.022, 0.4369, 11.56), (0.9162, 0.6342, 11.56), (0.7742, 0.8072, 11.56), (0.6012, 0.9492, 11.56), (0.4039, 1.055, 11.56), (0.1897, 1.12, 11.56), (-0.03298, 1.095, 11.56), (-0.2466, 1.074, 11.56), (-0.4521, 1.012, 11.56), (-0.6414, 0.9106, 11.56), (-0.8074, 0.7744, 11.56), (-0.9436, 0.6085, 11.56), (-1.045, 0.4191, 11.56), (-1.107, 0.2137, 11.56), (-1.128, 7.251e-07, 11.56), (-1.107, -0.2137, 11.56), (-1.045, -0.4191, 11.56), (-0.9436, -0.6084, 11.56), (-0.8074, -0.7744, 11.56), (-0.6414, -0.9106, 11.56), (-0.4521, -1.012, 11.56), (-0.2466, -1.074, 11.56), (-0.03298, -1.095, 11.56), (0.1807, -1.074, 11.56), (0.3861, -1.012, 11.56), (0.5755, -0.9106, 11.56), (0.7414, -0.7744, 11.56), (0.8776, -0.6084, 11.56), (0.9788, -0.4191, 11.56), (1.041, -0.2137, 11.56), (1.062, 1.7e-06, 11.56), (1.041, 0.2137, 11.56), (0.9788, 0.4191, 11.56), (0.8776, 0.6085, 11.56), (0.7414, 0.7744, 11.56), (0.5755, 0.9106, 11.56), (0.3861, 1.012, 11.56), (0.1807, 1.074, 11.56), (-0.03298, 1.095, 13.18), (-0.2466, 1.074, 13.18), (-0.4521, 1.012, 13.18), (-0.6414, 0.9106, 13.18), (-0.8074, 0.7744, 13.18), (-0.9436, 0.6085, 13.18), (-1.045, 0.4191, 13.18), (-1.107, 0.2137, 13.18), (-1.128, 7.251e-07, 13.18), (-1.107, -0.2137, 13.18), (-1.045, -0.4191, 13.18), (-0.9436, -0.6084, 13.18), (-0.8074, -0.7744, 13.18), (-0.6414, -0.9106, 13.18), (-0.4521, -1.012, 13.18), (-0.2466, -1.074, 13.18), (-0.03298, -1.095, 13.18), (0.1807, -1.074, 13.18), (0.3861, -1.012, 13.18), (0.5755, -0.9106, 13.18), (0.7414, -0.7744, 13.18), (0.8776, -0.6084, 13.18), (0.9788, -0.4191, 13.18), (1.041, -0.2137, 13.18), (1.062, 1.7e-06, 13.18), (1.041, 0.2137, 13.18), (0.9788, 0.4191, 13.18), (0.8776, 0.6085, 13.18), (0.7414, 0.7744, 13.18), (0.5755, 0.9106, 13.18), (0.3861, 1.012, 13.18), (0.1807, 1.074, 13.18), (-0.03298, 0.9873, 13.41), (-0.2256, 0.9683, 13.41), (-0.4108, 0.9121, 13.41), (-0.5815, 0.8209, 13.41), (-0.7311, 0.6981, 13.41), (-0.8539, 0.5485, 13.41), (-0.9451, 0.3778, 13.41), (-1.001, 0.1926, 13.41), (-1.02, 7.512e-07, 13.41), (-1.001, -0.1926, 13.41), (-0.9451, -0.3778, 13.41), (-0.8539, -0.5485, 13.41), (-0.7311, -0.6981, 13.41), (-0.5815, -0.8209, 13.41), (-0.4108, -0.9121, 13.41), (-0.2256, -0.9683, 13.41), (-0.03298, -0.9873, 13.41), (0.1596, -0.9683, 13.41), (0.3448, -0.9121, 13.41), (0.5155, -0.8209, 13.41), (0.6651, -0.6981, 13.41), (0.7879, -0.5485, 13.41), (0.8791, -0.3778, 13.41), (0.9353, -0.1926, 13.41), (0.9543, 1.63e-06, 13.41), (0.9353, 0.1926, 13.41), (0.8791, 0.3778, 13.41), (0.7879, 0.5485, 13.41), (0.6651, 0.6981, 13.41), (0.5155, 0.8209, 13.41), (0.3448, 0.9121, 13.41), (0.1596, 0.9683, 13.41), (-0.03298, 0.5729, 13.58), (-0.1447, 0.5619, 13.58), (-0.2522, 0.5293, 13.58), (-0.3512, 0.4763, 13.58), (-0.4381, 0.4051, 13.58), (-0.5093, 0.3183, 13.58), (-0.5622, 0.2192, 13.58), (-0.5948, 0.1118, 13.58), (-0.6058, 8.239e-07, 13.58), (-0.5948, -0.1118, 13.58), (-0.5622, -0.2192, 13.58), (-0.5093, -0.3183, 13.58), (-0.4381, -0.4051, 13.58), (-0.3512, -0.4763, 13.58), (-0.2522, -0.5293, 13.58), (-0.1447, -0.5619, 13.58), (-0.03298, -0.5729, 13.58), (0.07878, -0.5619, 13.58), (0.1862, -0.5293, 13.58), (0.2853, -0.4763, 13.58), (0.3721, -0.4051, 13.58), (0.4433, -0.3183, 13.58), (0.4963, -0.2192, 13.58), (0.5289, -0.1118, 13.58), (0.5399, 1.334e-06, 13.58), (0.5289, 0.1118, 13.58), (0.4963, 0.2192, 13.58), (0.4433, 0.3183, 13.58), (0.3721, 0.4051, 13.58), (0.2853, 0.4763, 13.58), (0.1862, 0.5293, 13.58), (0.07878, 0.5619, 13.58), (-0.03298, 0.3309, 13.58), (-0.09755, 0.3246, 13.58), (-0.1596, 0.3058, 13.58), (-0.2168, 0.2752, 13.58), (-0.267, 0.234, 13.58), (-0.3082, 0.1839, 13.58), (-0.3387, 0.1266, 13.58), (-0.3576, 0.06456, 13.58), (-0.3639, 8.767e-07, 13.58), (-0.3576, -0.06456, 13.58), (-0.3387, -0.1266, 13.58), (-0.3082, -0.1839, 13.58), (-0.267, -0.234, 13.58), (-0.2168, -0.2752, 13.58), (-0.1596, -0.3058, 13.58), (-0.09755, -0.3246, 13.58), (-0.03298, -0.3309, 13.58), (0.03158, -0.3246, 13.58), (0.09366, -0.3058, 13.58), (0.1509, -0.2752, 13.58), (0.201, -0.234, 13.58), (0.2422, -0.1839, 13.58), (0.2728, -0.1266, 13.58), (0.2916, -0.06456, 13.58), (0.298, 1.171e-06, 13.58), (0.2916, 0.06457, 13.58), (0.2728, 0.1266, 13.58), (0.2422, 0.1839, 13.58), (0.201, 0.234, 13.58), (0.1509, 0.2752, 13.58), (0.09366, 0.3058, 13.58), (0.03158, 0.3246, 13.58)], [], [(9, 8, 40, 41), (23, 22, 54, 55), (10, 9, 41, 42), (24, 23, 55, 56), (11, 10, 42, 43), (25, 24, 56, 57), (12, 11, 43, 44), (26, 25, 57, 58), (13, 12, 44, 45), (27, 26, 58, 59), (14, 13, 45, 46), (1, 0, 32, 33), (28, 27, 59, 60), (15, 14, 46, 47), (2, 1, 33, 34), (29, 28, 60, 61), (16, 15, 47, 48), (3, 2, 34, 35), (30, 29, 61, 62), (17, 16, 48, 49), (4, 3, 35, 36), (31, 30, 62, 63), (18, 17, 49, 50), (5, 4, 36, 37), (0, 31, 63, 32), (19, 18, 50, 51), (6, 5, 37, 38), (20, 19, 51, 52), (7, 6, 38, 39), (21, 20, 52, 53), (8, 7, 39, 40), (22, 21, 53, 54), (49, 48, 80, 81), (36, 35, 67, 68), (63, 62, 94, 95), (50, 49, 81, 82), (37, 36, 68, 69), (32, 63, 95, 64), (51, 50, 82, 83), (38, 37, 69, 70), (52, 51, 83, 84), (39, 38, 70, 71), (53, 52, 84, 85), (40, 39, 71, 72), (54, 53, 85, 86), (41, 40, 72, 73), (55, 54, 86, 87), (42, 41, 73, 74), (56, 55, 87, 88), (43, 42, 74, 75), (57, 56, 88, 89), (44, 43, 75, 76), (58, 57, 89, 90), (45, 44, 76, 77), (59, 58, 90, 91), (46, 45, 77, 78), (33, 32, 64, 65), (60, 59, 91, 92), (47, 46, 78, 79), (34, 33, 65, 66), (61, 60, 92, 93), (48, 47, 79, 80), (35, 34, 66, 67), (62, 61, 93, 94), (65, 64, 95, 94, 93, 92, 91, 90, 89, 88, 87, 86, 85, 84, 83, 82, 81, 80, 79, 78, 77, 76, 75, 74, 73, 72, 71, 70, 69, 68, 67, 66), (8, 9, 105, 104), (22, 23, 119, 118), (9, 10, 106, 105), (23, 24, 120, 119), (10, 11, 107, 106), (24, 25, 121, 120), (11, 12, 108, 107), (25, 26, 122, 121), (12, 13, 109, 108), (26, 27, 123, 122), (13, 14, 110, 109), (0, 1, 97, 96), (27, 28, 124, 123), (14, 15, 111, 110), (1, 2, 98, 97), (28, 29, 125, 124), (15, 16, 112, 111), (2, 3, 99, 98), (29, 30, 126, 125), (16, 17, 113, 112), (3, 4, 100, 99), (30, 31, 127, 126), (17, 18, 114, 113), (4, 5, 101, 100), (31, 0, 96, 127), (18, 19, 115, 114), (5, 6, 102, 101), (19, 20, 116, 115), (6, 7, 103, 102), (20, 21, 117, 116), (7, 8, 104, 103), (21, 22, 118, 117), (118, 119, 151, 150), (105, 106, 138, 137), (119, 120, 152, 151), (106, 107, 139, 138), (120, 121, 153, 152), (107, 108, 140, 139), (121, 122, 154, 153), (108, 109, 141, 140), (122, 123, 155, 154), (109, 110, 142, 141), (96, 97, 129, 128), (123, 124, 156, 155), (110, 111, 143, 142), (97, 98, 130, 129), (124, 125, 157, 156), (111, 112, 144, 143), (98, 99, 131, 130), (125, 126, 158, 157), (112, 113, 145, 144), (99, 100, 132, 131), (126, 127, 159, 158), (113, 114, 146, 145), (100, 101, 133, 132), (127, 96, 128, 159), (114, 115, 147, 146), (101, 102, 134, 133), (115, 116, 148, 147), (102, 103, 135, 134), (116, 117, 149, 148), (103, 104, 136, 135), (117, 118, 150, 149), (104, 105, 137, 136), (153, 154, 186, 185), (140, 141, 173, 172), (154, 155, 187, 186), (141, 142, 174, 173), (128, 129, 161, 160), (155, 156, 188, 187), (142, 143, 175, 174), (129, 130, 162, 161), (156, 157, 189, 188), (143, 144, 176, 175), (130, 131, 163, 162), (157, 158, 190, 189), (144, 145, 177, 176), (131, 132, 164, 163), (158, 159, 191, 190), (145, 146, 178, 177), (132, 133, 165, 164), (159, 128, 160, 191), (146, 147, 179, 178), (133, 134, 166, 165), (147, 148, 180, 179), (134, 135, 167, 166), (148, 149, 181, 180), (135, 136, 168, 167), (149, 150, 182, 181), (136, 137, 169, 168), (150, 151, 183, 182), (137, 138, 170, 169), (151, 152, 184, 183), (138, 139, 171, 170), (152, 153, 185, 184), (139, 140, 172, 171), (188, 189, 221, 220), (175, 176, 208, 207), (162, 163, 195, 194), (189, 190, 222, 221), (176, 177, 209, 208), (163, 164, 196, 195), (190, 191, 223, 222), (177, 178, 210, 209), (164, 165, 197, 196), (191, 160, 192, 223), (178, 179, 211, 210), (165, 166, 198, 197), (179, 180, 212, 211), (166, 167, 199, 198), (180, 181, 213, 212), (167, 168, 200, 199), (181, 182, 214, 213), (168, 169, 201, 200), (182, 183, 215, 214), (169, 170, 202, 201), (183, 184, 216, 215), (170, 171, 203, 202), (184, 185, 217, 216), (171, 172, 204, 203), (185, 186, 218, 217), (172, 173, 205, 204), (186, 187, 219, 218), (173, 174, 206, 205), (160, 161, 193, 192), (187, 188, 220, 219), (174, 175, 207, 206), (161, 162, 194, 193), (223, 192, 224, 255), (210, 211, 243, 242), (197, 198, 230, 229), (211, 212, 244, 243), (198, 199, 231, 230), (212, 213, 245, 244), (199, 200, 232, 231), (213, 214, 246, 245), (200, 201, 233, 232), (214, 215, 247, 246), (201, 202, 234, 233), (215, 216, 248, 247), (202, 203, 235, 234), (216, 217, 249, 248), (203, 204, 236, 235), (217, 218, 250, 249), (204, 205, 237, 236), (218, 219, 251, 250), (205, 206, 238, 237), (192, 193, 225, 224), (219, 220, 252, 251), (206, 207, 239, 238), (193, 194, 226, 225), (220, 221, 253, 252), (207, 208, 240, 239), (194, 195, 227, 226), (221, 222, 254, 253), (208, 209, 241, 240), (195, 196, 228, 227), (222, 223, 255, 254), (209, 210, 242, 241), (196, 197, 229, 228), (245, 246, 278, 277), (232, 233, 265, 264), (246, 247, 279, 278), (233, 234, 266, 265), (247, 248, 280, 279), (234, 235, 267, 266), (248, 249, 281, 280), (235, 236, 268, 267), (249, 250, 282, 281), (236, 237, 269, 268), (250, 251, 283, 282), (237, 238, 270, 269), (224, 225, 257, 256), (251, 252, 284, 283), (238, 239, 271, 270), (225, 226, 258, 257), (252, 253, 285, 284), (239, 240, 272, 271), (226, 227, 259, 258), (253, 254, 286, 285), (240, 241, 273, 272), (227, 228, 260, 259), (254, 255, 287, 286), (241, 242, 274, 273), (228, 229, 261, 260), (255, 224, 256, 287), (242, 243, 275, 274), (229, 230, 262, 261), (243, 244, 276, 275), (230, 231, 263, 262), (244, 245, 277, 276), (231, 232, 264, 263), (280, 281, 313, 312), (267, 268, 300, 299), (281, 282, 314, 313), (268, 269, 301, 300), (282, 283, 315, 314), (269, 270, 302, 301), (256, 257, 289, 288), (283, 284, 316, 315), (270, 271, 303, 302), (257, 258, 290, 289), (284, 285, 317, 316), (271, 272, 304, 303), (258, 259, 291, 290), (285, 286, 318, 317), (272, 273, 305, 304), (259, 260, 292, 291), (286, 287, 319, 318), (273, 274, 306, 305), (260, 261, 293, 292), (287, 256, 288, 319), (274, 275, 307, 306), (261, 262, 294, 293), (275, 276, 308, 307), (262, 263, 295, 294), (276, 277, 309, 308), (263, 264, 296, 295), (277, 278, 310, 309), (264, 265, 297, 296), (278, 279, 311, 310), (265, 266, 298, 297), (279, 280, 312, 311), (266, 267, 299, 298), (288, 289, 321, 320), (315, 316, 348, 347), (302, 303, 335, 334), (289, 290, 322, 321), (316, 317, 349, 348), (303, 304, 336, 335), (290, 291, 323, 322), (317, 318, 350, 349), (304, 305, 337, 336), (291, 292, 324, 323), (318, 319, 351, 350), (305, 306, 338, 337), (292, 293, 325, 324), (319, 288, 320, 351), (306, 307, 339, 338), (293, 294, 326, 325), (307, 308, 340, 339), (294, 295, 327, 326), (308, 309, 341, 340), (295, 296, 328, 327), (309, 310, 342, 341), (296, 297, 329, 328), (310, 311, 343, 342), (297, 298, 330, 329), (311, 312, 344, 343), (298, 299, 331, 330), (312, 313, 345, 344), (299, 300, 332, 331), (313, 314, 346, 345), (300, 301, 333, 332), (314, 315, 347, 346), (301, 302, 334, 333), (323, 324, 356, 355), (350, 351, 383, 382), (337, 338, 370, 369), (324, 325, 357, 356), (351, 320, 352, 383), (338, 339, 371, 370), (325, 326, 358, 357), (339, 340, 372, 371), (326, 327, 359, 358), (340, 341, 373, 372), (327, 328, 360, 359), (341, 342, 374, 373), (328, 329, 361, 360), (342, 343, 375, 374), (329, 330, 362, 361), (343, 344, 376, 375), (330, 331, 363, 362), (344, 345, 377, 376), (331, 332, 364, 363), (345, 346, 378, 377), (332, 333, 365, 364), (346, 347, 379, 378), (333, 334, 366, 365), (320, 321, 353, 352), (347, 348, 380, 379), (334, 335, 367, 366), (321, 322, 354, 353), (348, 349, 381, 380), (335, 336, 368, 367), (322, 323, 355, 354), (349, 350, 382, 381), (336, 337, 369, 368), (358, 359, 391, 390), (372, 373, 405, 404), (359, 360, 392, 391), (373, 374, 406, 405), (360, 361, 393, 392), (374, 375, 407, 406), (361, 362, 394, 393), (375, 376, 408, 407), (362, 363, 395, 394), (376, 377, 409, 408), (363, 364, 396, 395), (377, 378, 410, 409), (364, 365, 397, 396), (378, 379, 411, 410), (365, 366, 398, 397), (352, 353, 385, 384), (379, 380, 412, 411), (366, 367, 399, 398), (353, 354, 386, 385), (380, 381, 413, 412), (367, 368, 400, 399), (354, 355, 387, 386), (381, 382, 414, 413), (368, 369, 401, 400), (355, 356, 388, 387), (382, 383, 415, 414), (369, 370, 402, 401), (356, 357, 389, 388), (383, 352, 384, 415), (370, 371, 403, 402), (357, 358, 390, 389), (371, 372, 404, 403), (393, 394, 426, 425), (407, 408, 440, 439), (394, 395, 427, 426), (408, 409, 441, 440), (395, 396, 428, 427), (409, 410, 442, 441), (396, 397, 429, 428), (410, 411, 443, 442), (397, 398, 430, 429), (384, 385, 417, 416), (411, 412, 444, 443), (398, 399, 431, 430), (385, 386, 418, 417), (412, 413, 445, 444), (399, 400, 432, 431), (386, 387, 419, 418), (413, 414, 446, 445), (400, 401, 433, 432), (387, 388, 420, 419), (414, 415, 447, 446), (401, 402, 434, 433), (388, 389, 421, 420), (415, 384, 416, 447), (402, 403, 435, 434), (389, 390, 422, 421), (403, 404, 436, 435), (390, 391, 423, 422), (404, 405, 437, 436), (391, 392, 424, 423), (405, 406, 438, 437), (392, 393, 425, 424), (406, 407, 439, 438), (428, 429, 461, 460), (442, 443, 475, 474), (429, 430, 462, 461), (416, 417, 449, 448), (443, 444, 476, 475), (430, 431, 463, 462), (417, 418, 450, 449), (444, 445, 477, 476), (431, 432, 464, 463), (418, 419, 451, 450), (445, 446, 478, 477), (432, 433, 465, 464), (419, 420, 452, 451), (446, 447, 479, 478), (433, 434, 466, 465), (420, 421, 453, 452), (447, 416, 448, 479), (434, 435, 467, 466), (421, 422, 454, 453), (435, 436, 468, 467), (422, 423, 455, 454), (436, 437, 469, 468), (423, 424, 456, 455), (437, 438, 470, 469), (424, 425, 457, 456), (438, 439, 471, 470), (425, 426, 458, 457), (439, 440, 472, 471), (426, 427, 459, 458), (440, 441, 473, 472), (427, 428, 460, 459), (441, 442, 474, 473), (463, 464, 496, 495), (450, 451, 483, 482), (477, 478, 510, 509), (464, 465, 497, 496), (451, 452, 484, 483), (478, 479, 511, 510), (465, 466, 498, 497), (452, 453, 485, 484), (479, 448, 480, 511), (466, 467, 499, 498), (453, 454, 486, 485), (467, 468, 500, 499), (454, 455, 487, 486), (468, 469, 501, 500), (455, 456, 488, 487), (469, 470, 502, 501), (456, 457, 489, 488), (470, 471, 503, 502), (457, 458, 490, 489), (471, 472, 504, 503), (458, 459, 491, 490), (472, 473, 505, 504), (459, 460, 492, 491), (473, 474, 506, 505), (460, 461, 493, 492), (474, 475, 507, 506), (461, 462, 494, 493), (448, 449, 481, 480), (475, 476, 508, 507), (462, 463, 495, 494), (449, 450, 482, 481), (476, 477, 509, 508), (498, 499, 531, 530), (485, 486, 518, 517), (499, 500, 532, 531), (486, 487, 519, 518), (500, 501, 533, 532), (487, 488, 520, 519), (501, 502, 534, 533), (488, 489, 521, 520), (502, 503, 535, 534), (489, 490, 522, 521), (503, 504, 536, 535), (490, 491, 523, 522), (504, 505, 537, 536), (491, 492, 524, 523), (505, 506, 538, 537), (492, 493, 525, 524), (506, 507, 539, 538), (493, 494, 526, 525), (480, 481, 513, 512), (507, 508, 540, 539), (494, 495, 527, 526), (481, 482, 514, 513), (508, 509, 541, 540), (495, 496, 528, 527), (482, 483, 515, 514), (509, 510, 542, 541), (496, 497, 529, 528), (483, 484, 516, 515), (510, 511, 543, 542), (497, 498, 530, 529), (484, 485, 517, 516), (511, 480, 512, 543), (533, 534, 566, 565), (520, 521, 553, 552), (534, 535, 567, 566), (521, 522, 554, 553), (535, 536, 568, 567), (522, 523, 555, 554), (536, 537, 569, 568), (523, 524, 556, 555), (537, 538, 570, 569), (524, 525, 557, 556), (538, 539, 571, 570), (525, 526, 558, 557), (512, 513, 545, 544), (539, 540, 572, 571), (526, 527, 559, 558), (513, 514, 546, 545), (540, 541, 573, 572), (527, 528, 560, 559), (514, 515, 547, 546), (541, 542, 574, 573), (528, 529, 561, 560), (515, 516, 548, 547), (542, 543, 575, 574), (529, 530, 562, 561), (516, 517, 549, 548), (543, 512, 544, 575), (530, 531, 563, 562), (517, 518, 550, 549), (531, 532, 564, 563), (518, 519, 551, 550), (532, 533, 565, 564), (519, 520, 552, 551), (568, 569, 601, 600), (555, 556, 588, 587), (569, 570, 602, 601), (556, 557, 589, 588), (570, 571, 603, 602), (557, 558, 590, 589), (544, 545, 577, 576), (571, 572, 604, 603), (558, 559, 591, 590), (545, 546, 578, 577), (572, 573, 605, 604), (559, 560, 592, 591), (546, 547, 579, 578), (573, 574, 606, 605), (560, 561, 593, 592), (547, 548, 580, 579), (574, 575, 607, 606), (561, 562, 594, 593), (548, 549, 581, 580), (575, 544, 576, 607), (562, 563, 595, 594), (549, 550, 582, 581), (563, 564, 596, 595), (550, 551, 583, 582), (564, 565, 597, 596), (551, 552, 584, 583), (565, 566, 598, 597), (552, 553, 585, 584), (566, 567, 599, 598), (553, 554, 586, 585), (567, 568, 600, 599), (554, 555, 587, 586), (577, 578, 579, 580, 581, 582, 583, 584, 585, 586, 587, 588, 589, 590, 591, 592, 593, 594, 595, 596, 597, 598, 599, 600, 601, 602, 603, 604, 605, 606, 607, 576)])
me_circle.polygons.foreach_set('use_smooth', [True] * 578)
me_circle.polygons.foreach_set('material_index', [1, 1, 1, 1, 1, 1, 1, 1, 1, 1, 1, 1, 1, 1, 1, 1, 1, 1, 1, 1, 1, 1, 1, 1, 1, 1, 1, 1, 1, 1, 1, 1, 1, 1, 1, 1, 1, 1, 1, 1, 1, 1, 1, 1, 1, 1, 1, 1, 1, 1, 1, 1, 1, 1, 1, 1, 1, 1, 1, 1, 1, 1, 1, 1, 1, 1, 1, 1, 1, 1, 1, 1, 1, 1, 1, 1, 1, 1, 1, 1, 1, 1, 1, 1, 1, 1, 1, 1, 1, 1, 1, 1, 1, 1, 1, 1, 1, 1, 1, 1, 1, 1, 1, 1, 1, 1, 1, 1, 1, 1, 1, 1, 1, 1, 1, 1, 1, 1, 1, 1, 1, 1, 1, 1, 1, 1, 1, 1, 1, 0, 0, 0, 0, 0, 0, 0, 0, 0, 0, 0, 0, 0, 0, 0, 0, 0, 0, 0, 0, 0, 0, 0, 0, 0, 0, 0, 0, 0, 0, 0, 0, 0, 0, 0, 0, 0, 0, 0, 0, 0, 0, 0, 0, 0, 0, 0, 0, 0, 0, 0, 0, 0, 0, 0, 0, 0, 0, 0, 0, 0, 0, 0, 0, 1, 1, 1, 1, 1, 1, 1, 1, 1, 1, 1, 1, 1, 1, 1, 1, 1, 1, 1, 1, 1, 1, 1, 1, 1, 1, 1, 1, 1, 1, 1, 1, 1, 1, 1, 1, 1, 1, 1, 1, 1, 1, 1, 1, 1, 1, 1, 1, 1, 1, 1, 1, 1, 1, 1, 1, 1, 1, 1, 1, 1, 1, 1, 1, 1, 1, 1, 1, 1, 1, 1, 1, 1, 1, 1, 1, 1, 1, 1, 1, 1, 1, 1, 1, 1, 1, 1, 1, 1, 1, 1, 1, 1, 1, 1, 1, 1, 1, 1, 1, 1, 1, 1, 1, 1, 1, 1, 1, 1, 1, 1, 1, 1, 1, 1, 1, 1, 1, 1, 1, 1, 1, 1, 1, 1, 1, 1, 1, 1, 1, 1, 1, 1, 1, 1, 1, 1, 1, 1, 1, 1, 1, 1, 1, 1, 1, 1, 1, 1, 1, 1, 1, 1, 1, 1, 1, 1, 1, 1, 1, 1, 1, 1, 1, 1, 1, 1, 1, 1, 1, 1, 1, 1, 1, 1, 1, 1, 1, 1, 1, 1, 1, 1, 1, 1, 1, 1, 1, 1, 1, 1, 1, 1, 1, 1, 1, 1, 1, 1, 1, 1, 1, 1, 1, 1, 1, 1, 1, 1, 1, 1, 1, 1, 1, 1, 1, 1, 1, 1, 1, 1, 1, 1, 1, 1, 1, 1, 1, 1, 1, 1, 1, 1, 1, 1, 1, 1, 1, 1, 1, 1, 1, 1, 1, 1, 1, 1, 1, 1, 1, 1, 1, 1, 1, 1, 1, 1, 1, 1, 1, 1, 1, 1, 1, 1, 1, 1, 1, 1, 1, 1, 1, 1, 1, 1, 1, 1, 1, 1, 1, 1, 1, 1, 1, 1, 1, 1, 1, 1, 1, 1, 1, 1, 1, 1, 1, 1, 1, 1, 1, 1, 1, 1, 1, 1, 1, 1, 1, 1, 1, 1, 1, 1, 1, 1, 1, 1, 1, 1, 1, 1, 1, 1, 1, 1, 1, 1, 1, 1, 1, 1, 1, 1, 1, 1, 1, 1, 1, 1, 1, 1, 1, 1, 1, 1, 1, 1, 1, 1, 1, 1, 1, 1, 1, 1, 1, 1, 1, 1, 1, 1, 1, 1, 1, 1, 1, 1, 1, 1, 1, 1, 1, 1, 1, 1, 1, 1, 1, 1, 1, 1, 1, 1, 1, 1])
_uv = me_circle.uv_layers.new(name='UVMap')
_uv.uv.foreach_set('vector', [0.0, 0.0, 0.0, 0.0, 0.0, 0.0, 0.0, 0.0, 0.0, 0.0, 0.0, 0.0, 0.0, 0.0, 0.0, 0.0, 0.0, 0.0, 0.0, 0.0, 0.0, 0.0, 0.0, 0.0, 0.0, 0.0, 0.0, 0.0, 0.0, 0.0, 0.0, 0.0, 0.0, 0.0, 0.0, 0.0, 0.0, 0.0, 0.0, 0.0, 0.0, 0.0, 0.0, 0.0, 0.0, 0.0, 0.0, 0.0, 0.0, 0.0, 0.0, 0.0, 0.0, 0.0, 0.0, 0.0, 0.0, 0.0, 0.0, 0.0, 0.0, 0.0, 0.0, 0.0, 0.0, 0.0, 0.0, 0.0, 0.0, 0.0, 0.0, 0.0, 0.0, 0.0, 0.0, 0.0, 0.0, 0.0, 0.0, 0.0, 0.0, 0.0, 0.0, 0.0, 0.0, 0.0, 0.0, 0.0, 0.0, 0.0, 0.0, 0.0, 0.0, 0.0, 0.0, 0.0, 0.0, 0.0, 0.0, 0.0, 0.0, 0.0, 0.0, 0.0, 0.0, 0.0, 0.0, 0.0, 0.0, 0.0, 0.0, 0.0, 0.0, 0.0, 0.0, 0.0, 0.0, 0.0, 0.0, 0.0, 0.0, 0.0, 0.0, 0.0, 0.0, 0.0, 0.0, 0.0, 0.0, 0.0, 0.0, 0.0, 0.0, 0.0, 0.0, 0.0, 0.0, 0.0, 0.0, 0.0, 0.0, 0.0, 0.0, 0.0, 0.0, 0.0, 0.0, 0.0, 0.0, 0.0, 0.0, 0.0, 0.0, 0.0, 0.0, 0.0, 0.0, 0.0, 0.0, 0.0, 0.0, 0.0, 0.0, 0.0, 0.0, 0.0, 0.0, 0.0, 0.0, 0.0, 0.0, 0.0, 0.0, 0.0, 0.0, 0.0, 0.0, 0.0, 0.0, 0.0, 0.0, 0.0, 0.0, 0.0, 0.0, 0.0, 0.0, 0.0, 0.0, 0.0, 0.0, 0.0, 0.0, 0.0, 0.0, 0.0, 0.0, 0.0, 0.0, 0.0, 0.0, 0.0, 0.0, 0.0, 0.0, 0.0, 0.0, 0.0, 0.0, 0.0, 0.0, 0.0, 0.0, 0.0, 0.0, 0.0, 0.0, 0.0, 0.0, 0.0, 0.0, 0.0, 0.0, 0.0, 0.0, 0.0, 0.0, 0.0, 0.0, 0.0, 0.0, 0.0, 0.0, 0.0, 0.0, 0.0, 0.0, 0.0, 0.0, 0.0, 0.0, 0.0, 0.0, 0.0, 0.0, 0.0, 0.0, 0.0, 0.0, 0.0, 0.0, 0.0, 0.0, 0.0, 0.0, 0.0, 0.0, 0.0, 0.0, 0.0, 0.0, 0.0, 0.0, 0.0, 0.0, 0.0, 0.0, 0.0, 0.0, 0.0, 0.0, 0.0, 0.0, 0.0, 0.0, 0.0, 0.0, 0.0, 0.0, 0.0, 0.0, 0.0, 0.0, 0.0, 0.0, 0.0, 0.0, 0.0, 0.0, 0.0, 0.0, 0.0, 0.0, 0.0, 0.0, 0.0, 0.0, 0.0, 0.0, 0.0, 0.0, 0.0, 0.0, 0.0, 0.0, 0.0, 0.0, 0.0, 0.0, 0.0, 0.0, 0.0, 0.0, 0.0, 0.0, 0.0, 0.0, 0.0, 0.0, 0.0, 0.0, 0.0, 0.0, 0.0, 0.0, 0.0, 0.0, 0.0, 0.0, 0.0, 0.0, 0.0, 0.0, 0.0, 0.0, 0.0, 0.0, 0.0, 0.0, 0.0, 0.0, 0.0, 0.0, 0.0, 0.0, 0.0, 0.0, 0.0, 0.0, 0.0, 0.0, 0.0, 0.0, 0.0, 0.0, 0.0, 0.0, 0.0, 0.0, 0.0, 0.0, 0.0, 0.0, 0.0, 0.0, 0.0, 0.0, 0.0, 0.0, 0.0, 0.0, 0.0, 0.0, 0.0, 0.0, 0.0, 0.0, 0.0, 0.0, 0.0, 0.0, 0.0, 0.0, 0.0, 0.0, 0.0, 0.0, 0.0, 0.0, 0.0, 0.0, 0.0, 0.0, 0.0, 0.0, 0.0, 0.0, 0.0, 0.0, 0.0, 0.0, 0.0, 0.0, 0.0, 0.0, 0.0, 0.0, 0.0, 0.0, 0.0, 0.0, 0.0, 0.0, 0.0, 0.0, 0.0, 0.0, 0.0, 0.0, 0.0, 0.0, 0.0, 0.0, 0.0, 0.0, 0.0, 0.0, 0.0, 0.0, 0.0, 0.0, 0.0, 0.0, 0.0, 0.0, 0.0, 0.0, 0.0, 0.0, 0.0, 0.0, 0.0, 0.0, 0.0, 0.0, 0.0, 0.0, 0.0, 0.0, 0.0, 0.0, 0.0, 0.0, 0.0, 0.0, 0.0, 0.0, 0.0, 0.0, 0.0, 0.0, 0.0, 0.0, 0.0, 0.0, 0.0, 0.0, 0.0, 0.0, 0.0, 0.0, 0.0, 0.0, 0.0, 0.0, 0.0, 0.0, 0.0, 0.0, 0.0, 0.0, 0.0, 0.0, 0.0, 0.0, 0.0, 0.0, 0.0, 0.0, 0.0, 0.0, 0.0, 0.0, 0.0, 0.0, 0.0, 0.0, 0.0, 0.0, 0.0, 0.0, 0.0, 0.0, 0.0, 0.0, 0.0, 0.0, 0.0, 0.0, 0.0, 0.0, 0.0, 0.0, 0.0, 0.0, 0.0, 0.0, 0.0, 0.0, 0.0, 0.0, 0.0, 0.0, 0.0, 0.0, 0.0, 0.0, 0.0, 0.0, 0.0, 0.0, 0.0, 0.0, 0.0, 0.0, 0.0, 0.0, 0.0, 0.0, 0.0, 0.0, 0.0, 0.0, 0.0, 0.0, 0.0, 0.0, 0.0, 0.0, 0.0, 0.0, 0.0, 0.0, 0.0, 0.0, 0.0, 0.0, 0.0, 0.0, 0.0, 0.0, 0.0, 0.0, 0.0, 0.0, 0.0, 0.0, 0.0, 0.0, 0.0, 0.0, 0.0, 0.0, 0.0, 0.0, 0.0, 0.0, 0.0, 0.0, 0.0, 0.0, 0.0, 0.0, 0.0, 0.0, 0.0, 0.0, 0.0, 0.0, 0.0, 0.0, 0.0, 0.0, 0.0, 0.0, 0.0, 0.0, 0.0, 0.0, 0.0, 0.0, 0.0, 0.0, 0.0, 0.0, 0.0, 0.0, 0.0, 0.0, 0.0, 0.0, 0.0, 0.0, 0.0, 0.0, 0.0, 0.0, 0.0, 0.0, 0.0, 0.0, 0.0, 0.0, 0.0, 0.0, 0.0, 0.0, 0.0, 0.0, 0.0, 0.0, 0.0, 0.0, 0.0, 0.0, 0.0, 0.0, 0.0, 0.0, 0.0, 0.0, 0.0, 0.0, 0.0, 0.0, 0.0, 0.0, 0.0, 0.0, 0.0, 0.0, 0.0, 0.0, 0.0, 0.0, 0.0, 0.0, 0.0, 0.0, 0.0, 0.0, 0.0, 0.0, 0.0, 0.0, 0.0, 0.0, 0.0, 0.0, 0.0, 0.0, 0.0, 0.0, 0.0, 0.0, 0.0, 0.0, 0.0, 0.0, 0.0, 0.0, 0.0, 0.0, 0.0, 0.0, 0.0, 0.0, 0.0, 0.0, 0.0, 0.0, 0.0, 0.0, 0.0, 0.0, 0.0, 0.0, 0.0, 0.0, 0.0, 0.0, 0.0, 0.0, 0.0, 0.0, 0.0, 0.0, 0.0, 0.0, 0.0, 0.0, 0.0, 0.0, 0.0, 0.0, 0.0, 0.0, 0.0, 0.0, 0.0, 0.0, 0.0, 0.0, 0.0, 0.0, 0.0, 0.0, 0.0, 0.0, 0.0, 0.0, 0.0, 0.0, 0.0, 0.0, 0.0, 0.0, 0.0, 0.0, 0.0, 0.0, 0.0, 0.0, 0.0, 0.0, 0.0, 0.0, 0.0, 0.0, 0.0, 0.0, 0.0, 0.0, 0.0, 0.0, 0.0, 0.0, 0.0, 0.0, 0.0, 0.0, 0.0, 0.0, 0.0, 0.0, 0.0, 0.0, 0.0, 0.0, 0.0, 0.0, 0.0, 0.0, 0.0, 0.0, 0.0, 0.0, 0.0, 0.0, 0.0, 0.0, 0.0, 0.0, 0.0, 0.0, 0.0, 0.0, 0.0, 0.0, 0.0, 0.0, 0.0, 0.0, 0.0, 0.0, 0.0, 0.0, 0.0, 0.0, 0.0, 0.0, 0.0, 0.0, 0.0, 0.0, 0.0, 0.0, 0.0, 0.0, 0.0, 0.0, 0.0, 0.0, 0.0, 0.0, 0.0, 0.0, 0.0, 0.0, 0.0, 0.0, 0.0, 0.0, 0.0, 0.0, 0.0, 0.0, 0.0, 0.0, 0.0, 0.0, 0.0, 0.0, 0.0, 0.0, 0.0, 0.0, 0.0, 0.0, 0.0, 0.0, 0.0, 0.0, 0.0, 0.0, 0.0, 0.0, 0.0, 0.0, 0.0, 0.0, 0.0, 0.0, 0.0, 0.0, 0.0, 0.0, 0.0, 0.0, 0.0, 0.0, 0.0, 0.0, 0.0, 0.0, 0.0, 0.0, 0.0, 0.0, 0.0, 0.0, 0.0, 0.0, 0.0, 0.0, 0.0, 0.0, 0.0, 0.0, 0.0, 0.0, 0.0, 0.0, 0.0, 0.0, 0.0, 0.0, 0.0, 0.0, 0.0, 0.0, 0.0, 0.0, 0.0, 0.0, 0.0, 0.0, 0.0, 0.0, 0.0, 0.0, 0.0, 0.0, 0.0, 0.0, 0.0, 0.0, 0.0, 0.0, 0.0, 0.0, 0.0, 0.0, 0.0, 0.0, 0.0, 0.0, 0.0, 0.0, 0.0, 0.0, 0.0, 0.0, 0.0, 0.0, 0.0, 0.0, 0.0, 0.0, 0.0, 0.0, 0.0, 0.0, 0.0, 0.0, 0.0, 0.0, 0.0, 0.0, 0.0, 0.0, 0.0, 0.0, 0.0, 0.0, 0.0, 0.0, 0.0, 0.0, 0.0, 0.0, 0.0, 0.0, 0.0, 0.0, 0.0, 0.0, 0.0, 0.0, 0.0, 0.0, 0.0, 0.0, 0.0, 0.0, 0.0, 0.0, 0.0, 0.0, 0.0, 0.0, 0.0, 0.0, 0.0, 0.0, 0.0, 0.0, 0.0, 0.0, 0.0, 0.0, 0.0, 0.0, 0.0, 0.0, 0.0, 0.0, 0.0, 0.0, 0.0, 0.0, 0.0, 0.0, 0.0, 0.0, 0.0, 0.0, 0.0, 0.0, 0.0, 0.0, 0.0, 0.0, 0.0, 0.0, 0.0, 0.0, 0.0, 0.0, 0.0, 0.0, 0.0, 0.0, 0.0, 0.0, 0.0, 0.0, 0.0, 0.0, 0.0, 0.0, 0.0, 0.0, 0.0, 0.0, 0.0, 0.0, 0.0, 0.0, 0.0, 0.0, 0.0, 0.0, 0.0, 0.0, 0.0, 0.0, 0.0, 0.0, 0.0, 0.0, 0.0, 0.0, 0.0, 0.0, 0.0, 0.0, 0.0, 0.0, 0.0, 0.0, 0.0, 0.0, 0.0, 0.0, 0.0, 0.0, 0.0, 0.0, 0.0, 0.0, 0.0, 0.0, 0.0, 0.0, 0.0, 0.0, 0.0, 0.0, 0.0, 0.0, 0.0, 0.0, 0.0, 0.0, 0.0, 0.0, 0.0, 0.0, 0.0, 0.0, 0.0, 0.0, 0.0, 0.0, 0.0, 0.0, 0.0, 0.789, -0.001155, 0.8206, -0.001155, 0.8206, -0.001155, 0.789, -0.001155, 0.3775, -0.001155, 0.4092, -0.001155, 0.4092, -0.001155, 0.3775, -0.001155, 0.8206, -0.001155, 0.8523, -0.001155, 0.8523, -0.001155, 0.8206, -0.001155, 0.4092, -0.001155, 0.4408, -0.001155, 0.4408, -0.001155, 0.4092, -0.001155, -0.002296, -0.001155, 0.02936, -0.001155, 0.02936, -0.001155, -0.002296, -0.001155, 0.8523, -0.001155, 0.8839, -0.001155, 0.8839, -0.001155, 0.8523, -0.001155, 0.4408, -0.001155, 0.4725, -0.001155, 0.4725, -0.001155, 0.4408, -0.001155, 0.02936, -0.001155, 0.06101, -0.001155, 0.06101, -0.001155, 0.02936, -0.001155, 0.8839, -0.001155, 0.9156, -0.001155, 0.9156, -0.001155, 0.8839, -0.001155, 0.4725, -0.001155, 0.5041, -0.001155, 0.5041, -0.001155, 0.4725, -0.001155, 0.06101, -0.001155, 0.09266, -0.001155, 0.09266, -0.001155, 0.06101, -0.001155, 0.9156, -0.001155, 0.9472, -0.001155, 0.9472, -0.001155, 0.9156, -0.001155, 0.5041, -0.001155, 0.5358, -0.001155, 0.5358, -0.001155, 0.5041, -0.001155, 0.09266, -0.001155, 0.1243, -0.001155, 0.1243, -0.001155, 0.09266, -0.001155, 0.9472, -0.001155, 0.9789, -0.001155, 0.9789, -0.001155, 0.9472, -0.001155, 0.5358, -0.001155, 0.5674, -0.001155, 0.5674, -0.001155, 0.5358, -0.001155, 0.1243, -0.001155, 0.156, -0.001155, 0.156, -0.001155, 0.1243, -0.001155, 0.9789, -0.001155, 1.011, -0.001155, 1.011, -0.001155, 0.9789, -0.001155, 0.5674, -0.001155, 0.5991, -0.001155, 0.5991, -0.001155, 0.5674, -0.001155, 0.156, -0.001155, 0.1876, -0.001155, 0.1876, -0.001155, 0.156, -0.001155, 0.5991, -0.001155, 0.6307, -0.001155, 0.6307, -0.001155, 0.5991, -0.001155, 0.1876, -0.001155, 0.2193, -0.001155, 0.2193, -0.001155, 0.1876, -0.001155, 0.6307, -0.001155, 0.6624, -0.001155, 0.6624, -0.001155, 0.6307, -0.001155, 0.2193, -0.001155, 0.2509, -0.001155, 0.2509, -0.001155, 0.2193, -0.001155, 0.6624, -0.001155, 0.694, -0.001155, 0.694, -0.001155, 0.6624, -0.001155, 0.2509, -0.001155, 0.2826, -0.001155, 0.2826, -0.001155, 0.2509, -0.001155, 0.694, -0.001155, 0.7257, -0.001155, 0.7257, -0.001155, 0.694, -0.001155, 0.2826, -0.001155, 0.3142, -0.001155, 0.3142, -0.001155, 0.2826, -0.001155, 0.7257, -0.001155, 0.7573, -0.001155, 0.7573, -0.001155, 0.7257, -0.001155, 0.3142, -0.001155, 0.3459, -0.001155, 0.3459, -0.001155, 0.3142, -0.001155, 0.7573, -0.001155, 0.789, -0.001155, 0.789, -0.001155, 0.7573, -0.001155, 0.3459, -0.001155, 0.3775, -0.001155, 0.3775, -0.001155, 0.3459, -0.001155, 0.8839, -0.001155, 0.9156, -0.001155, 0.9156, 0.9917, 0.8839, 0.9917, 0.4725, -0.001155, 0.5041, -0.001155, 0.5041, 0.9917, 0.4725, 0.9917, 0.06101, -0.001155, 0.09266, -0.001155, 0.09266, 0.9917, 0.06101, 0.9917, 0.9156, -0.001155, 0.9472, -0.001155, 0.9472, 0.9917, 0.9156, 0.9917, 0.5041, -0.001155, 0.5358, -0.001155, 0.5358, 0.9917, 0.5041, 0.9917, 0.09266, -0.001155, 0.1243, -0.001155, 0.1243, 0.9917, 0.09266, 0.9917, 0.9472, -0.001155, 0.9789, -0.001155, 0.9789, 0.9917, 0.9472, 0.9917, 0.5358, -0.001155, 0.5674, -0.001155, 0.5674, 0.9917, 0.5358, 0.9917, 0.1243, -0.001155, 0.156, -0.001155, 0.156, 0.9917, 0.1243, 0.9917, 0.9789, -0.001155, 1.011, -0.001155, 1.011, 0.9917, 0.9789, 0.9917, 0.5674, -0.001155, 0.5991, -0.001155, 0.5991, 0.9917, 0.5674, 0.9917, 0.156, -0.001155, 0.1876, -0.001155, 0.1876, 0.9917, 0.156, 0.9917, 0.5991, -0.001155, 0.6307, -0.001155, 0.6307, 0.9917, 0.5991, 0.9917, 0.1876, -0.001155, 0.2193, -0.001155, 0.2193, 0.9917, 0.1876, 0.9917, 0.6307, -0.001155, 0.6624, -0.001155, 0.6624, 0.9917, 0.6307, 0.9917, 0.2193, -0.001155, 0.2509, -0.001155, 0.2509, 0.9917, 0.2193, 0.9917, 0.6624, -0.001155, 0.694, -0.001155, 0.694, 0.9917, 0.6624, 0.9917, 0.2509, -0.001155, 0.2826, -0.001155, 0.2826, 0.9917, 0.2509, 0.9917, 0.694, -0.001155, 0.7257, -0.001155, 0.7257, 0.9917, 0.694, 0.9917, 0.2826, -0.001155, 0.3142, -0.001155, 0.3142, 0.9917, 0.2826, 0.9917, 0.7257, -0.001155, 0.7573, -0.001155, 0.7573, 0.9917, 0.7257, 0.9917, 0.3142, -0.001155, 0.3459, -0.001155, 0.3459, 0.9917, 0.3142, 0.9917, 0.7573, -0.001155, 0.789, -0.001155, 0.789, 0.9917, 0.7573, 0.9917, 0.3459, -0.001155, 0.3775, -0.001155, 0.3775, 0.9917, 0.3459, 0.9917, 0.789, -0.001155, 0.8206, -0.001155, 0.8206, 0.9917, 0.789, 0.9917, 0.3775, -0.001155, 0.4092, -0.001155, 0.4092, 0.9917, 0.3775, 0.9917, 0.8206, -0.001155, 0.8523, -0.001155, 0.8523, 0.9917, 0.8206, 0.9917, 0.4092, -0.001155, 0.4408, -0.001155, 0.4408, 0.9917, 0.4092, 0.9917, -0.002296, -0.001155, 0.02936, -0.001155, 0.02936, 0.9917, -0.002296, 0.9917, 0.8523, -0.001155, 0.8839, -0.001155, 0.8839, 0.9917, 0.8523, 0.9917, 0.4408, -0.001155, 0.4725, -0.001155, 0.4725, 0.9917, 0.4408, 0.9917, 0.02936, -0.001155, 0.06101, -0.001155, 0.06101, 0.9917, 0.02936, 0.9917, 0.0, 0.0, 0.0, 0.0, 0.0, 0.0, 0.0, 0.0, 0.0, 0.0, 0.0, 0.0, 0.0, 0.0, 0.0, 0.0, 0.0, 0.0, 0.0, 0.0, 0.0, 0.0, 0.0, 0.0, 0.0, 0.0, 0.0, 0.0, 0.0, 0.0, 0.0, 0.0, 0.0, 0.0, 0.0, 0.0, 0.0, 0.0, 0.0, 0.0, 0.0, 0.0, 0.0, 0.0, 0.0, 0.0, 0.0, 0.0, 0.0, 0.0, 0.0, 0.0, 0.0, 0.0, 0.0, 0.0, 0.0, 0.0, 0.0, 0.0, 0.0, 0.0, 0.0, 0.0, 0.0, 0.0, 0.0, 0.0, 0.0, 0.0, 0.0, 0.0, 0.0, 0.0, 0.0, 0.0, 0.0, 0.0, 0.0, 0.0, 0.0, 0.0, 0.0, 0.0, 0.0, 0.0, 0.0, 0.0, 0.0, 0.0, 0.0, 0.0, 0.0, 0.0, 0.0, 0.0, 0.0, 0.0, 0.0, 0.0, 0.0, 0.0, 0.0, 0.0, 0.0, 0.0, 0.0, 0.0, 0.0, 0.0, 0.0, 0.0, 0.0, 0.0, 0.0, 0.0, 0.0, 0.0, 0.0, 0.0, 0.0, 0.0, 0.0, 0.0, 0.0, 0.0, 0.0, 0.0, 0.0, 0.0, 0.0, 0.0, 0.0, 0.0, 0.0, 0.0, 0.0, 0.0, 0.0, 0.0, 0.0, 0.0, 0.0, 0.0, 0.0, 0.0, 0.0, 0.0, 0.0, 0.0, 0.0, 0.0, 0.0, 0.0, 0.0, 0.0, 0.0, 0.0, 0.0, 0.0, 0.0, 0.0, 0.0, 0.0, 0.0, 0.0, 0.0, 0.0, 0.0, 0.0, 0.0, 0.0, 0.0, 0.0, 0.0, 0.0, 0.0, 0.0, 0.0, 0.0, 0.0, 0.0, 0.0, 0.0, 0.0, 0.0, 0.0, 0.0, 0.0, 0.0, 0.0, 0.0, 0.0, 0.0, 0.0, 0.0, 0.0, 0.0, 0.0, 0.0, 0.0, 0.0, 0.0, 0.0, 0.0, 0.0, 0.0, 0.0, 0.0, 0.0, 0.0, 0.0, 0.0, 0.0, 0.0, 0.0, 0.0, 0.0, 0.0, 0.0, 0.0, 0.0, 0.0, 0.0, 0.0, 0.0, 0.0, 0.0, 0.0, 0.0, 0.0, 0.0, 0.0, 0.0, 0.0, 0.0, 0.0, 0.0, 0.0, 0.0, 0.0, 0.0, 0.0, 0.0, 0.0, 0.0, 0.0, 0.0, 0.0, 0.0, 0.0, 0.0, 0.0, 0.0, 0.0, 0.0, 0.0, 0.0, 0.0, 0.0, 0.0, 0.0, 0.0, 0.0, 0.0, 0.0, 0.0, 0.0, 0.0, 0.0, 0.0, 0.0, 0.0, 0.0, 0.0, 0.0, 0.0, 0.0, 0.0, 0.0, 0.0, 0.0, 0.0, 0.0, 0.0, 0.0, 0.0, 0.0, 0.0, 0.0, 0.0, 0.0, 0.0, 0.0, 0.0, 0.0, 0.0, 0.0, 0.0, 0.0, 0.0, 0.0, 0.0, 0.0, 0.0, 0.0, 0.0, 0.0, 0.0, 0.0, 0.0, 0.0, 0.0, 0.0, 0.0, 0.0, 0.0, 0.0, 0.0, 0.0, 0.0, 0.0, 0.0, 0.0, 0.0, 0.0, 0.0, 0.0, 0.0, 0.0, 0.0, 0.0, 0.0, 0.0, 0.0, 0.0, 0.0, 0.0, 0.0, 0.0, 0.0, 0.0, 0.0, 0.0, 0.0, 0.0, 0.0, 0.0, 0.0, 0.0, 0.0, 0.0, 0.0, 0.0, 0.0, 0.0, 0.0, 0.0, 0.0, 0.0, 0.0, 0.0, 0.0, 0.0, 0.0, 0.0, 0.0, 0.0, 0.0, 0.0, 0.0, 0.0, 0.0, 0.0, 0.0, 0.0, 0.0, 0.0, 0.0, 0.0, 0.0, 0.0, 0.0, 0.0, 0.0, 0.0, 0.0, 0.0, 0.0, 0.0, 0.0, 0.0, 0.0, 0.0, 0.0, 0.0, 0.0, 0.0, 0.0, 0.0, 0.0, 0.0, 0.0, 0.0, 0.0, 0.0, 0.0, 0.0, 0.0, 0.0, 0.0, 0.0, 0.0, 0.0, 0.0, 0.0, 0.0, 0.0, 0.0, 0.0, 0.0, 0.0, 0.0, 0.0, 0.0, 0.0, 0.0, 0.0, 0.0, 0.0, 0.0, 0.0, 0.0, 0.0, 0.0, 0.0, 0.0, 0.0, 0.0, 0.0, 0.0, 0.0, 0.0, 0.0, 0.0, 0.0, 0.0, 0.0, 0.0, 0.0, 0.0, 0.0, 0.0, 0.0, 0.0, 0.0, 0.0, 0.0, 0.0, 0.0, 0.0, 0.0, 0.0, 0.0, 0.0, 0.0, 0.0, 0.0, 0.0, 0.0, 0.0, 0.0, 0.0, 0.0, 0.0, 0.0, 0.0, 0.0, 0.0, 0.0, 0.0, 0.0, 0.0, 0.0, 0.0, 0.0, 0.0, 0.0, 0.0, 0.0, 0.0, 0.0, 0.0, 0.0, 0.0, 0.0, 0.0, 0.0, 0.0, 0.0, 0.0, 0.0, 0.0, 0.0, 0.0, 0.0, 0.0, 0.0, 0.0, 0.0, 0.0, 0.0, 0.0, 0.0, 0.0, 0.0, 0.0, 0.0, 0.0, 0.0, 0.0, 0.0, 0.0, 0.0, 0.0, 0.0, 0.0, 0.0, 0.0, 0.0, 0.0, 0.0, 0.0, 0.0, 0.0, 0.0, 0.0, 0.0, 0.0, 0.0, 0.0, 0.0, 0.0, 0.0, 0.0, 0.0, 0.0, 0.0, 0.0, 0.0, 0.0, 0.0, 0.0, 0.0, 0.0, 0.0, 0.0, 0.0, 0.0, 0.0, 0.0, 0.0, 0.0, 0.0, 0.0, 0.0, 0.0, 0.0, 0.0, 0.0, 0.0, 0.0, 0.0, 0.0, 0.0, 0.0, 0.0, 0.0, 0.0, 0.0, 0.0, 0.0, 0.0, 0.0, 0.0, 0.0, 0.0, 0.0, 0.0, 0.0, 0.0, 0.0, 0.0, 0.0, 0.0, 0.0, 0.0, 0.0, 0.0, 0.0, 0.0, 0.0, 0.0, 0.0, 0.0, 0.0, 0.0, 0.0, 0.0, 0.0, 0.0, 0.0, 0.0, 0.0, 0.0, 0.0, 0.0, 0.0, 0.0, 0.0, 0.0, 0.0, 0.0, 0.0, 0.0, 0.0, 0.0, 0.0, 0.0, 0.0, 0.0, 0.0, 0.0, 0.0, 0.0, 0.0, 0.0, 0.0, 0.0, 0.0, 0.0, 0.0, 0.0, 0.0, 0.0, 0.0, 0.0, 0.0, 0.0, 0.0, 0.0, 0.0, 0.0, 0.0, 0.0, 0.0, 0.0, 0.0, 0.0, 0.0, 0.0, 0.0, 0.0, 0.0, 0.0, 0.0, 0.0, 0.0, 0.0, 0.0, 0.0, 0.0, 0.0, 0.0, 0.0, 0.0, 0.0, 0.0, 0.0, 0.0, 0.0, 0.0, 0.0, 0.0, 0.0, 0.0, 0.0, 0.0, 0.0, 0.0, 0.0, 0.0, 0.0, 0.0, 0.0, 0.0, 0.0, 0.0, 0.0, 0.0, 0.0, 0.0, 0.0, 0.0, 0.0, 0.0, 0.0, 0.0, 0.0, 0.0, 0.0, 0.0, 0.0, 0.0, 0.0, 0.0, 0.0, 0.0, 0.0, 0.0, 0.0, 0.0, 0.0, 0.0, 0.0, 0.0, 0.0, 0.0, 0.0, 0.0, 0.0, 0.0, 0.0, 0.0, 0.0, 0.0, 0.0, 0.0, 0.0, 0.0, 0.0, 0.0, 0.0, 0.0, 0.0, 0.0, 0.0, 0.0, 0.0, 0.0, 0.0, 0.0, 0.0, 0.0, 0.0, 0.0, 0.0, 0.0, 0.0, 0.0, 0.0, 0.0, 0.0, 0.0, 0.0, 0.0, 0.0, 0.0, 0.0, 0.0, 0.0, 0.0, 0.0, 0.0, 0.0, 0.0, 0.0, 0.0, 0.0, 0.0, 0.0, 0.0, 0.0, 0.0, 0.0, 0.0, 0.0, 0.0, 0.0, 0.0, 0.0, 0.0, 0.0, 0.0, 0.0, 0.0, 0.0, 0.0, 0.0, 0.0, 0.0, 0.0, 0.0, 0.0, 0.0, 0.0, 0.0, 0.0, 0.0, 0.0, 0.0, 0.0, 0.0, 0.0, 0.0, 0.0, 0.0, 0.0, 0.0, 0.0, 0.0, 0.0, 0.0, 0.0, 0.0, 0.0, 0.0, 0.0, 0.0, 0.0, 0.0, 0.0, 0.0, 0.0, 0.0, 0.0, 0.0, 0.0, 0.0, 0.0, 0.0, 0.0, 0.0, 0.0, 0.0, 0.0, 0.0, 0.0, 0.0, 0.0, 0.0, 0.0, 0.0, 0.0, 0.0, 0.0, 0.0, 0.0, 0.0, 0.0, 0.0, 0.0, 0.0, 0.0, 0.0, 0.0, 0.0, 0.0, 0.0, 0.0, 0.0, 0.0, 0.0, 0.0, 0.0, 0.0, 0.0, 0.0, 0.0, 0.0, 0.0, 0.0, 0.0, 0.0, 0.0, 0.0, 0.0, 0.0, 0.0, 0.0, 0.0, 0.0, 0.0, 0.0, 0.0, 0.0, 0.0, 0.0, 0.0, 0.0, 0.0, 0.0, 0.0, 0.0, 0.0, 0.0, 0.0, 0.0, 0.0, 0.0, 0.0, 0.0, 0.0, 0.0, 0.0, 0.0, 0.0, 0.0, 0.0, 0.0, 0.0, 0.0, 0.0, 0.0, 0.0, 0.0, 0.0, 0.0, 0.0, 0.0, 0.0, 0.0, 0.0, 0.0, 0.0, 0.0, 0.0, 0.0, 0.0, 0.0, 0.0, 0.0, 0.0, 0.0, 0.0, 0.0, 0.0, 0.0, 0.0, 0.0, 0.0, 0.0, 0.0, 0.0, 0.0, 0.0, 0.0, 0.0, 0.0, 0.0, 0.0, 0.0, 0.0, 0.0, 0.0, 0.0, 0.0, 0.0, 0.0, 0.0, 0.0, 0.0, 0.0, 0.0, 0.0, 0.0, 0.0, 0.0, 0.0, 0.0, 0.0, 0.0, 0.0, 0.0, 0.0, 0.0, 0.0, 0.0, 0.0, 0.0, 0.0, 0.0, 0.0, 0.0, 0.0, 0.0, 0.0, 0.0, 0.0, 0.0, 0.0, 0.0, 0.0, 0.0, 0.0, 0.0, 0.0, 0.0, 0.0, 0.0, 0.0, 0.0, 0.0, 0.0, 0.0, 0.0, 0.0, 0.0, 0.0, 0.0, 0.0, 0.0, 0.0, 0.0, 0.0, 0.0, 0.0, 0.0, 0.0, 0.0, 0.0, 0.0, 0.0, 0.0, 0.0, 0.0, 0.0, 0.0, 0.0, 0.0, 0.0, 0.0, 0.0, 0.0, 0.0, 0.0, 0.0, 0.0, 0.0, 0.0, 0.0, 0.0, 0.0, 0.0, 0.0, 0.0, 0.0, 0.0, 0.0, 0.0, 0.0, 0.0, 0.0, 0.0, 0.0, 0.0, 0.0, 0.0, 0.0, 0.0, 0.0, 0.0, 0.0, 0.0, 0.0, 0.0, 0.0, 0.0, 0.0, 0.0, 0.0, 0.0, 0.0, 0.0, 0.0, 0.0, 0.0, 0.0, 0.0, 0.0, 0.0, 0.0, 0.0, 0.0, 0.0, 0.0, 0.0, 0.0, 0.0, 0.0, 0.0, 0.0, 0.0, 0.0, 0.0, 0.0, 0.0, 0.0, 0.0, 0.0, 0.0, 0.0, 0.0, 0.0, 0.0, 0.0, 0.0, 0.0, 0.0, 0.0, 0.0, 0.0, 0.0, 0.0, 0.0, 0.0, 0.0, 0.0, 0.0, 0.0, 0.0, 0.0, 0.0, 0.0, 0.0, 0.0, 0.0, 0.0, 0.0, 0.0, 0.0, 0.0, 0.0, 0.0, 0.0, 0.0, 0.0, 0.0, 0.0, 0.0, 0.0, 0.0, 0.0, 0.0, 0.0, 0.0, 0.0, 0.0, 0.0, 0.0, 0.0, 0.0, 0.0, 0.0, 0.0, 0.0, 0.0, 0.0, 0.0, 0.0, 0.0, 0.0, 0.0, 0.0, 0.0, 0.0, 0.0, 0.0, 0.0, 0.0, 0.0, 0.0, 0.0, 0.0, 0.0, 0.0, 0.0, 0.0, 0.0, 0.0, 0.0, 0.0, 0.0, 0.0, 0.0, 0.0, 0.0, 0.0, 0.0, 0.0, 0.0, 0.0, 0.0, 0.0, 0.0, 0.0, 0.0, 0.0, 0.0, 0.0, 0.0, 0.0, 0.0, 0.0, 0.0, 0.0, 0.0, 0.0, 0.0, 0.0, 0.0, 0.0, 0.0, 0.0, 0.0, 0.0, 0.0, 0.0, 0.0, 0.0, 0.0, 0.0, 0.0, 0.0, 0.0, 0.0, 0.0, 0.0, 0.0, 0.0, 0.0, 0.0, 0.0, 0.0, 0.0, 0.0, 0.0, 0.0, 0.0, 0.0, 0.0, 0.0, 0.0, 0.0, 0.0, 0.0, 0.0, 0.0, 0.0, 0.0, 0.0, 0.0, 0.0, 0.0, 0.0, 0.0, 0.0, 0.0, 0.0, 0.0, 0.0, 0.0, 0.0, 0.0, 0.0, 0.0, 0.0, 0.0, 0.0, 0.0, 0.0, 0.0, 0.0, 0.0, 0.0, 0.0, 0.0, 0.0, 0.0, 0.0, 0.0, 0.0, 0.0, 0.0, 0.0, 0.0, 0.0, 0.0, 0.0, 0.0, 0.0, 0.0, 0.0, 0.0, 0.0, 0.0, 0.0, 0.0, 0.0, 0.0, 0.0, 0.0, 0.0, 0.0, 0.0, 0.0, 0.0, 0.0, 0.0, 0.0, 0.0, 0.0, 0.0, 0.0, 0.0, 0.0, 0.0, 0.0, 0.0, 0.0, 0.0, 0.0, 0.0, 0.0, 0.0, 0.0, 0.0, 0.0, 0.0, 0.0, 0.0, 0.0, 0.0, 0.0, 0.0, 0.0, 0.0, 0.0, 0.0, 0.0, 0.0, 0.0, 0.0, 0.0, 0.0, 0.0, 0.0, 0.0, 0.0, 0.0, 0.0, 0.0, 0.0, 0.0, 0.0, 0.0, 0.0, 0.0, 0.0, 0.0, 0.0, 0.0, 0.0, 0.0, 0.0, 0.0, 0.0, 0.0, 0.0, 0.0, 0.0, 0.0, 0.0, 0.0, 0.0, 0.0, 0.0, 0.0, 0.0, 0.0, 0.0, 0.0, 0.0, 0.0, 0.0, 0.0, 0.0, 0.0, 0.0, 0.0, 0.0, 0.0, 0.0, 0.0, 0.0, 0.0, 0.0, 0.0, 0.0, 0.0, 0.0, 0.0, 0.0, 0.0, 0.0, 0.0, 0.0, 0.0, 0.0, 0.0, 0.0, 0.0, 0.0, 0.0, 0.0, 0.0, 0.0, 0.0, 0.0, 0.0, 0.0, 0.0, 0.0, 0.0, 0.0, 0.0, 0.0, 0.0, 0.0, 0.0, 0.0, 0.0, 0.0, 0.0, 0.0, 0.0, 0.0, 0.0, 0.0, 0.0, 0.0, 0.0, 0.0, 0.0, 0.0, 0.0, 0.0, 0.0, 0.0, 0.0, 0.0, 0.0, 0.0, 0.0, 0.0, 0.0, 0.0, 0.0, 0.0, 0.0, 0.0, 0.0, 0.0, 0.0, 0.0, 0.0, 0.0, 0.0, 0.0, 0.0, 0.0, 0.0, 0.0, 0.0, 0.0, 0.0, 0.0, 0.0, 0.0, 0.0, 0.0, 0.0, 0.0, 0.0, 0.0, 0.0, 0.0, 0.0, 0.0, 0.0, 0.0, 0.0, 0.0, 0.0, 0.0, 0.0, 0.0, 0.0, 0.0, 0.0, 0.0, 0.0, 0.0, 0.0, 0.0, 0.0, 0.0, 0.0, 0.0, 0.0, 0.0, 0.0, 0.0, 0.0, 0.0, 0.0, 0.0, 0.0, 0.0, 0.0, 0.0, 0.0, 0.0, 0.0, 0.0, 0.0, 0.0, 0.0, 0.0, 0.0, 0.0, 0.0, 0.0, 0.0, 0.0, 0.0, 0.0, 0.0, 0.0, 0.0, 0.0, 0.0, 0.0, 0.0, 0.0, 0.0, 0.0, 0.0, 0.0, 0.0, 0.0, 0.0, 0.0, 0.0, 0.0, 0.0, 0.0, 0.0, 0.0, 0.0, 0.0, 0.0, 0.0, 0.0, 0.0, 0.0, 0.0, 0.0, 0.0, 0.0, 0.0, 0.0, 0.0, 0.0, 0.0, 0.0, 0.0, 0.0, 0.0, 0.0, 0.0, 0.0, 0.0, 0.0, 0.0, 0.0, 0.0, 0.0, 0.0, 0.0, 0.0, 0.0, 0.0, 0.0, 0.0, 0.0, 0.0, 0.0, 0.0, 0.0, 0.0, 0.0, 0.0, 0.0, 0.0, 0.0, 0.0, 0.0, 0.0, 0.0, 0.0, 0.0, 0.0, 0.0, 0.0, 0.0, 0.0, 0.0, 0.0, 0.0, 0.0, 0.0, 0.0, 0.0, 0.0, 0.0, 0.0, 0.0, 0.0, 0.0, 0.0, 0.0, 0.0, 0.0, 0.0, 0.0, 0.0, 0.0, 0.0, 0.0, 0.0, 0.0, 0.0, 0.0, 0.0, 0.0, 0.0, 0.0, 0.0, 0.0, 0.0, 0.0, 0.0, 0.0, 0.0, 0.0, 0.0, 0.0, 0.0, 0.0, 0.0, 0.0, 0.0, 0.0, 0.0, 0.0, 0.0, 0.0, 0.0, 0.0, 0.0, 0.0, 0.0, 0.0, 0.0, 0.0, 0.0, 0.0, 0.0, 0.0, 0.0, 0.0, 0.0, 0.0, 0.0, 0.0, 0.0, 0.0, 0.0, 0.0, 0.0, 0.0, 0.0, 0.0, 0.0, 0.0, 0.0, 0.0, 0.0, 0.0, 0.0, 0.0, 0.0, 0.0, 0.0, 0.0, 0.0, 0.0, 0.0, 0.0, 0.0, 0.0, 0.0, 0.0, 0.0, 0.0, 0.0, 0.0, 0.0, 0.0, 0.0, 0.0, 0.0, 0.0, 0.0, 0.0, 0.0, 0.0, 0.0, 0.0, 0.0, 0.0, 0.0, 0.0, 0.0, 0.0, 0.0, 0.0, 0.0, 0.0, 0.0, 0.0, 0.0, 0.0, 0.0, 0.0, 0.0, 0.0, 0.0, 0.0, 0.0, 0.0, 0.0, 0.0, 0.0, 0.0, 0.0, 0.0, 0.0, 0.0, 0.0, 0.0, 0.0, 0.0, 0.0, 0.0, 0.0, 0.0, 0.0, 0.0, 0.0, 0.0, 0.0, 0.0, 0.0, 0.0, 0.0, 0.0, 0.0, 0.0, 0.0, 0.0, 0.0, 0.0, 0.0, 0.0, 0.0, 0.0, 0.0, 0.0, 0.0, 0.0, 0.0, 0.0, 0.0, 0.0, 0.0, 0.0, 0.0, 0.0, 0.0, 0.0, 0.0, 0.0, 0.0, 0.0, 0.0, 0.0, 0.0, 0.0, 0.0, 0.0, 0.0, 0.0, 0.0, 0.0, 0.0, 0.0, 0.0, 0.0, 0.0, 0.0, 0.0, 0.0, 0.0, 0.0, 0.0, 0.0, 0.0, 0.0, 0.0, 0.0, 0.0, 0.0, 0.0, 0.0, 0.0, 0.0, 0.0, 0.0, 0.0, 0.0, 0.0, 0.0, 0.0, 0.0, 0.0, 0.0, 0.0, 0.0, 0.0, 0.0, 0.0, 0.0, 0.0, 0.0, 0.0, 0.0, 0.0, 0.0, 0.0, 0.0, 0.0, 0.0, 0.0, 0.0, 0.0, 0.0, 0.0, 0.0, 0.0, 0.0, 0.0, 0.0, 0.0, 0.0, 0.0, 0.0, 0.0, 0.0, 0.0, 0.0, 0.0, 0.0, 0.0, 0.0, 0.0, 0.0, 0.0, 0.0, 0.0, 0.0, 0.0, 0.0, 0.0, 0.0, 0.0, 0.0, 0.0, 0.0, 0.0, 0.0, 0.0, 0.0, 0.0, 0.0, 0.0, 0.0, 0.0, 0.0, 0.0, 0.0, 0.0, 0.0, 0.0, 0.0, 0.0, 0.0, 0.0, 0.0, 0.0, 0.0, 0.0, 0.0, 0.0, 0.0, 0.0, 0.0, 0.0, 0.0, 0.0, 0.0, 0.0, 0.0, 0.0, 0.0, 0.0, 0.0, 0.0, 0.0, 0.0, 0.0, 0.0, 0.0, 0.0, 0.0, 0.0, 0.0, 0.0, 0.0, 0.0, 0.0, 0.0, 0.0, 0.0, 0.0, 0.0, 0.0, 0.0, 0.0, 0.0, 0.0, 0.0, 0.0, 0.0, 0.0, 0.0, 0.0, 0.0, 0.0, 0.0, 0.0, 0.0, 0.0, 0.0, 0.0, 0.0, 0.0, 0.0, 0.0, 0.0, 0.0, 0.0, 0.0, 0.0, 0.0, 0.0, 0.0, 0.0, 0.0, 0.0, 0.0, 0.0, 0.0, 0.0, 0.0, 0.0, 0.0, 0.0, 0.0, 0.0, 0.0, 0.0, 0.0, 0.0, 0.0, 0.0, 0.0, 0.0, 0.0, 0.0, 0.0, 0.0, 0.0, 0.0, 0.0, 0.0, 0.0, 0.0, 0.0, 0.0, 0.0, 0.0, 0.0, 0.0, 0.0, 0.0, 0.0, 0.0, 0.0, 0.0, 0.0, 0.0, 0.0, 0.0, 0.0, 0.0, 0.0, 0.0, 0.0, 0.0, 0.0, 0.0, 0.0, 0.0, 0.0, 0.0, 0.0, 0.0, 0.0, 0.0, 0.0, 0.0, 0.0, 0.0, 0.0, 0.0, 0.0, 0.0, 0.0, 0.0, 0.0, 0.0, 0.0, 0.0, 0.0, 0.0, 0.0, 0.0, 0.0, 0.0, 0.0, 0.0, 0.0, 0.0, 0.0, 0.0, 0.0, 0.0, 0.0, 0.0, 0.0, 0.0, 0.0, 0.0, 0.0, 0.0, 0.0, 0.0, 0.0, 0.0, 0.0, 0.0, 0.0, 0.0, 0.0, 0.0, 0.0, 0.0, 0.0, 0.0, 0.0, 0.0, 0.0, 0.0, 0.0, 0.0, 0.0, 0.0, 0.0, 0.0, 0.0, 0.0, 0.0, 0.0, 0.0, 0.0, 0.0, 0.0, 0.0, 0.0, 0.0, 0.0, 0.0, 0.0, 0.0, 0.0, 0.0, 0.0, 0.0, 0.0, 0.0, 0.0, 0.0, 0.0, 0.0, 0.0, 0.0, 0.0, 0.0, 0.0, 0.0, 0.0, 0.0, 0.0, 0.0, 0.0, 0.0, 0.0, 0.0, 0.0, 0.0, 0.0, 0.0, 0.0, 0.0, 0.0, 0.0, 0.0, 0.0, 0.0, 0.0, 0.0, 0.0, 0.0, 0.0, 0.0, 0.0, 0.0, 0.0, 0.0, 0.0, 0.0, 0.0, 0.0, 0.0, 0.0, 0.0, 0.0, 0.0, 0.0, 0.0, 0.0, 0.0, 0.0, 0.0, 0.0, 0.0, 0.0, 0.0, 0.0, 0.0, 0.0, 0.0, 0.0, 0.0, 0.0, 0.0, 0.0, 0.0, 0.0, 0.0, 0.0, 0.0, 0.0, 0.0, 0.0, 0.0, 0.0, 0.0, 0.0, 0.0, 0.0, 0.0, 0.0, 0.0, 0.0, 0.0, 0.0, 0.0, 0.0, 0.0, 0.0, 0.0, 0.0, 0.0, 0.0, 0.0, 0.0, 0.0, 0.0, 0.0, 0.0, 0.0, 0.0, 0.0, 0.0, 0.0, 0.0, 0.0, 0.0, 0.0, 0.0, 0.0, 0.0, 0.0, 0.0, 0.0, 0.0, 0.0, 0.0, 0.0, 0.0, 0.0, 0.0, 0.0, 0.0, 0.0, 0.0, 0.0, 0.0, 0.0, 0.0, 0.0, 0.0, 0.0, 0.0, 0.0, 0.0, 0.0, 0.0, 0.0, 0.0, 0.0, 0.0, 0.0, 0.0, 0.0, 0.0, 0.0, 0.0, 0.0, 0.0, 0.0, 0.0, 0.0, 0.0, 0.0, 0.0, 0.0, 0.0, 0.0, 0.0, 0.0, 0.0, 0.0, 0.0, 0.0, 0.0, 0.0, 0.0, 0.0, 0.0, 0.0, 0.0, 0.0, 0.0, 0.0, 0.0, 0.0, 0.0, 0.0, 0.0, 0.0, 0.0, 0.0, 0.0, 0.0, 0.0, 0.0, 0.0, 0.0, 0.0, 0.0, 0.0, 0.0, 0.0, 0.0, 0.0, 0.0, 0.0, 0.0, 0.0, 0.0, 0.0, 0.0, 0.0, 0.0, 0.0, 0.0, 0.0, 0.0, 0.0, 0.0, 0.0, 0.0, 0.0, 0.0, 0.0, 0.0, 0.0, 0.0, 0.0, 0.0, 0.0, 0.0, 0.0, 0.0, 0.0, 0.0, 0.0, 0.0, 0.0, 0.0, 0.0, 0.0, 0.0, 0.0, 0.0, 0.0, 0.0, 0.0, 0.0, 0.0, 0.0, 0.0, 0.0, 0.0, 0.0, 0.0, 0.0, 0.0, 0.0, 0.0, 0.0, 0.0, 0.0, 0.0, 0.0, 0.0, 0.0, 0.0, 0.0, 0.0, 0.0, 0.0, 0.0, 0.0, 0.0, 0.0, 0.0, 0.0, 0.0, 0.0, 0.0, 0.0, 0.0, 0.0, 0.0, 0.0, 0.0, 0.0, 0.0, 0.0, 0.0, 0.0, 0.0, 0.0, 0.0, 0.0, 0.0, 0.0, 0.0, 0.0, 0.0, 0.0, 0.0, 0.0, 0.0, 0.0, 0.0, 0.0, 0.0, 0.0, 0.0, 0.0, 0.0, 0.0, 0.0, 0.0, 0.0, 0.0, 0.0, 0.0, 0.0, 0.0, 0.0, 0.0, 0.0, 0.0, 0.0, 0.0, 0.0, 0.0, 0.0, 0.0, 0.0, 0.0, 0.0, 0.0, 0.0, 0.0, 0.0, 0.0, 0.0, 0.0, 0.0, 0.0, 0.0, 0.0, 0.0, 0.0, 0.0, 0.0, 0.0, 0.0, 0.0, 0.0, 0.0, 0.0, 0.0, 0.0, 0.0, 0.0, 0.0, 0.0, 0.0, 0.0, 0.0, 0.0, 0.0, 0.0, 0.0, 0.0, 0.0, 0.0, 0.0, 0.0, 0.0, 0.0, 0.0, 0.0, 0.0, 0.0, 0.0, 0.0, 0.0, 0.0, 0.0, 0.0, 0.0, 0.0, 0.0, 0.0, 0.0, 0.0, 0.0, 0.0, 0.0, 0.0, 0.0, 0.0, 0.0, 0.0, 0.0, 0.0, 0.0, 0.0, 0.0, 0.0, 0.0, 0.0, 0.0, 0.0, 0.0, 0.0, 0.0, 0.0, 0.0, 0.0, 0.0, 0.0, 0.0, 0.0, 0.0, 0.0, 0.0, 0.0, 0.0, 0.0, 0.0, 0.0, 0.0, 0.0, 0.0, 0.0, 0.0, 0.0, 0.0, 0.0, 0.0, 0.0, 0.0, 0.0, 0.0, 0.0, 0.0, 0.0, 0.0, 0.0, 0.0, 0.0, 0.0, 0.0, 0.0, 0.0, 0.0, 0.0, 0.0, 0.0, 0.0, 0.0, 0.0, 0.0, 0.0, 0.0, 0.0, 0.0, 0.0, 0.0, 0.0, 0.0, 0.0, 0.0, 0.0, 0.0, 0.0, 0.0, 0.0, 0.0, 0.0, 0.0, 0.0, 0.0, 0.0, 0.0, 0.0, 0.0, 0.0, 0.0, 0.0, 0.0, 0.0, 0.0, 0.0, 0.0, 0.0, 0.0, 0.0, 0.0, 0.0, 0.0, 0.0, 0.0, 0.0, 0.0, 0.0, 0.0, 0.0, 0.0, 0.0, 0.0, 0.0, 0.0, 0.0, 0.0, 0.0, 0.0, 0.0, 0.0, 0.0, 0.0, 0.0, 0.0, 0.0, 0.0, 0.0, 0.0, 0.0, 0.0, 0.0, 0.0, 0.0, 0.0, 0.0, 0.0, 0.0, 0.0, 0.0, 0.0, 0.0, 0.0, 0.0, 0.0, 0.0, 0.0, 0.0, 0.0, 0.0, 0.0, 0.0, 0.0, 0.0, 0.0, 0.0, 0.0, 0.0, 0.0, 0.0, 0.0, 0.0, 0.0, 0.0, 0.0, 0.0, 0.0, 0.0, 0.0, 0.0, 0.0, 0.0, 0.0, 0.0, 0.0, 0.0, 0.0, 0.0, 0.0, 0.0, 0.0, 0.0, 0.0, 0.0, 0.0, 0.0, 0.0, 0.0, 0.0, 0.0, 0.0, 0.0, 0.0, 0.0, 0.0, 0.0, 0.0, 0.0, 0.0, 0.0, 0.0, 0.0, 0.0, 0.0, 0.0, 0.0, 0.0, 0.0, 0.0, 0.0, 0.0, 0.0, 0.0, 0.0, 0.0, 0.0, 0.0, 0.0, 0.0, 0.0, 0.0, 0.0, 0.0, 0.0, 0.0, 0.0, 0.0, 0.0, 0.0, 0.0, 0.0, 0.0, 0.0, 0.0, 0.0, 0.0, 0.0, 0.0, 0.0, 0.0, 0.0, 0.0, 0.0, 0.0, 0.0, 0.0, 0.0, 0.0, 0.0, 0.0, 0.0, 0.0, 0.0, 0.0, 0.0, 0.0, 0.0, 0.0, 0.0, 0.0, 0.0, 0.0, 0.0, 0.0, 0.0, 0.0, 0.0, 0.0, 0.0, 0.0, 0.0, 0.0, 0.0, 0.0, 0.0, 0.0, 0.0, 0.0, 0.0, 0.0, 0.0, 0.0, 0.0, 0.0, 0.0, 0.0, 0.0, 0.0, 0.0, 0.0, 0.0, 0.0, 0.0, 0.0, 0.0, 0.0, 0.0, 0.0, 0.0, 0.0, 0.0, 0.0, 0.0, 0.0, 0.0, 0.0, 0.0, 0.0, 0.0, 0.0, 0.0, 0.0, 0.0, 0.0, 0.0, 0.0, 0.0, 0.0, 0.0, 0.0, 0.0, 0.0, 0.0, 0.0, 0.0, 0.0, 0.0, 0.0, 0.0, 0.0, 0.0, 0.0, 0.0, 0.0, 0.0, 0.0, 0.0, 0.0, 0.0, 0.0, 0.0, 0.0, 0.0, 0.0, 0.0, 0.0, 0.0, 0.0, 0.0, 0.0, 0.0, 0.0, 0.0, 0.0, 0.0, 0.0, 0.0, 0.0, 0.0, 0.0, 0.0, 0.0, 0.0, 0.0, 0.0, 0.0, 0.0, 0.0, 0.0, 0.0, 0.0, 0.0, 0.0, 0.0, 0.0, 0.0, 0.0, 0.0, 0.0, 0.0, 0.0, 0.0, 0.0, 0.0, 0.0, 0.0, 0.0, 0.0, 0.0, 0.0, 0.0, 0.0, 0.0, 0.0, 0.0, 0.0, 0.0, 0.0, 0.0, 0.0, 0.0, 0.0, 0.0, 0.0, 0.0, 0.0, 0.0, 0.0, 0.0, 0.0, 0.0, 0.0, 0.0, 0.0, 0.0, 0.0, 0.0, 0.0, 0.0, 0.0, 0.0, 0.0, 0.0, 0.0, 0.0, 0.0, 0.0, 0.0, 0.0, 0.0, 0.0, 0.0, 0.0, 0.0, 0.0, 0.0, 0.0, 0.0, 0.0, 0.0, 0.0, 0.0, 0.0, 0.0, 0.0, 0.0, 0.0, 0.0, 0.0, 0.0, 0.0, 0.0, 0.0, 0.0, 0.0, 0.0, 0.0, 0.0, 0.0, 0.0, 0.0, 0.0, 0.0, 0.0, 0.0, 0.0, 0.0, 0.0, 0.0, 0.0, 0.0, 0.0, 0.0, 0.0, 0.0, 0.0, 0.0, 0.0, 0.0, 0.0, 0.0, 0.0, 0.0, 0.0, 0.0, 0.0, 0.0, 0.0, 0.0, 0.0, 0.0, 0.0, 0.0, 0.0, 0.0, 0.0, 0.0, 0.0, 0.0, 0.0, 0.0, 0.0, 0.0, 0.0, 0.0, 0.0, 0.0, 0.0, 0.0, 0.0, 0.0, 0.0, 0.0, 0.0, 0.0, 0.0, 0.0, 0.0, 0.0, 0.0, 0.0, 0.0, 0.0, 0.0, 0.0, 0.0, 0.0, 0.0, 0.0, 0.0, 0.0, 0.0, 0.0, 0.0, 0.0, 0.0, 0.0, 0.0, 0.0, 0.0, 0.0, 0.0, 0.0, 0.0, 0.0, 0.0, 0.0, 0.0, 0.0, 0.0, 0.0, 0.0, 0.0, 0.0, 0.0, 0.0, 0.0, 0.0, 0.0, 0.0, 0.0, 0.0, 0.0, 0.0, 0.0, 0.0, 0.0, 0.0, 0.0, 0.0, 0.0, 0.0, 0.0, 0.0, 0.0, 0.0, 0.0, 0.0, 0.0, 0.0, 0.0, 0.0, 0.0, 0.0, 0.0, 0.0, 0.0, 0.0, 0.0, 0.0, 0.0, 0.0, 0.0, 0.0, 0.0, 0.0, 0.0, 0.0, 0.0, 0.0, 0.0, 0.0, 0.0, 0.0, 0.0, 0.0, 0.0])
me_circle.materials.append(mat_label)
me_circle.materials.append(mat_glass)
me_circle.use_remesh_preserve_volume = False
me_circle.use_remesh_preserve_attributes = False
me_circle.use_mirror_vertex_groups = False
me_circle.update()

# ---- objects
ob_circle_001 = bpy.data.objects.new('Circle.001', me_circle_001)
ob_circle = bpy.data.objects.new('Circle', me_circle)
ob_camera = bpy.data.objects.new('Camera', cam_camera)

# ---- transforms, parenting, visibility, modifiers, constraints
ob_circle_001.location = (-0.08246, 0.2205, 0.5004)
ob_circle_001.scale = (3.271, 3.271, 3.271)
ob_circle_001.lineart.crease_threshold = 0.0
ob_circle.location = (-0.08246, 0.2205, 0.5004)
ob_circle.lineart.crease_threshold = 0.0
_m = ob_circle.modifiers.new('Solidify', 'SOLIDIFY')
_m.thickness = 0.004
_m.nonmanifold_thickness_mode = 'FIXED'
_m.nonmanifold_merge_threshold = 0.0003
ob_camera.location = (7.481, -6.508, 5.344)
ob_camera.rotation_euler = (1.109, 0.0, 0.8149)
ob_camera.lock_rotations_4d = False
ob_camera.empty_display_type = 'ARROWS'
ob_camera.color = (0.0, 0.0, 0.0, 0.0)
ob_camera.display_type = 'WIRE'
ob_camera.lineart.crease_threshold = 0.0

# ---- collection membership
col_collection_1.objects.link(ob_circle_001)
col_collection_1.objects.link(ob_circle)
col_collection_1.objects.link(ob_camera)

# ---- scene / render settings (as saved in the file)
scene.camera = ob_camera
scene.frame_start = 1; scene.frame_end = 250; scene.frame_set(1)
scene.render.engine = 'CYCLES'
scene.render.resolution_percentage = 50
scene.render.dither_intensity = 0.0
scene.cycles.use_denoising = False
scene.cycles.samples = 128
scene.cycles.sampling_pattern = 'TABULATED_SOBOL'
scene.cycles.use_adaptive_sampling = False
scene.cycles.use_light_tree = False
scene.cycles.blur_glossy = 0.0
scene.cycles.sample_clamp_indirect = 0.0
scene.view_settings.view_transform = 'Standard'
bpy.context.view_layer.update()

# ---- added for rendering (the .blend has no usable light): sun
light_auto_sun = bpy.data.lights.new('AutoSun', 'SUN')
light_auto_sun.energy = 3.0
light_auto_sun.angle = 0.0523599
ob_auto_sun = bpy.data.objects.new('AutoSun', light_auto_sun)
scene.collection.objects.link(ob_auto_sun)
ob_auto_sun.rotation_euler = (0.872665, 0.174533, 0.523599)
bpy.context.view_layer.update()
